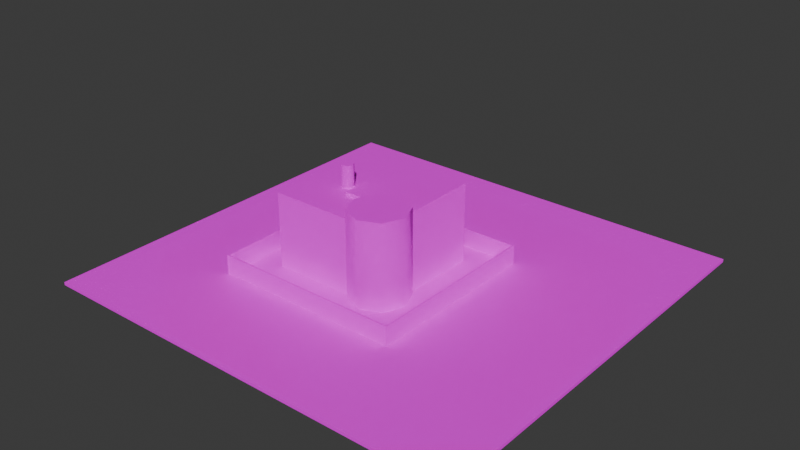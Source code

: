 # Source: researchlaboutside.blend  (saved by Blender 4.2.66; exported with 4.5.12 LTS)
import bpy
from mathutils import Matrix  # noqa: F401  (used for matrix-valued properties, if any)

bpy.ops.wm.read_factory_settings(use_empty=True)
scene = bpy.context.scene
scene.name = 'Scene'

# ---- collections
col_collection = bpy.data.collections.new('Collection'); scene.collection.children.link(col_collection)

# ---- images (referenced by path relative to the original .blend; pixels are not part of the script)
import os
ASSET_DIR = os.environ.get("B2B_ASSET_DIR", "")  # directory of the original .blend (textures are referenced by path, not embedded)
HERE = os.path.dirname(os.path.abspath(__file__))  # packed textures are extracted next to this script under _unpacked/

def load_image(name, relpath, width, height, colorspace="sRGB"):
    """Load a texture the original file referenced (path relative to the .blend, or extracted next to this script)."""
    p = next((c for c in (os.path.join(HERE, relpath), os.path.join(ASSET_DIR, relpath)) if relpath and os.path.exists(c)), "")
    if p:
        img = bpy.data.images.load(p, check_existing=True)
        img.name = name
    else:  # same state as the original file: an image datablock whose file is absent (Cycles renders it pink)
        img = bpy.data.images.new(name, width, height)
        img.source = "FILE"
        img.filepath = "//" + (relpath or name)
    img.colorspace_settings.name = colorspace
    return img
img_researchlaboutside_researchlaboutside1024_png = load_image('researchlaboutside_ResearchLabOutside1024.png', 'researchlaboutside_ResearchLabOutside1024.png', 1024, 1024, 'sRGB')

# ---- materials (node trees are filled in below, after node groups)
mat_material_0 = bpy.data.materials.new('Material_0')
mat_material_0.use_backface_culling = True

# ---- material node trees
mat_material_0.use_nodes = True; mat_material_0.node_tree.nodes.clear()
_N = mat_material_0.node_tree.nodes; _L = mat_material_0.node_tree.links
n0 = _N.new('ShaderNodeBsdfPrincipled'); n0.name = 'Principled BSDF'; n0.location = (10, 300)
n0.inputs[1].default_value = 1.0
n0.inputs[2].default_value = 1.0
n1 = _N.new('ShaderNodeOutputMaterial'); n1.name = 'Material Output'; n1.location = (300, 300)
n2 = _N.new('ShaderNodeTexImage'); n2.name = 'Image Texture'; n2.location = (-280, 275)
n2.image = img_researchlaboutside_researchlaboutside1024_png
n2.interpolation = 'Closest'
_L.new(n0.outputs[0], n1.inputs[0])
_L.new(n2.outputs[0], n0.inputs[0])
n1.is_active_output = True

# ---- world
world_world = bpy.data.worlds.new('World'); scene.world = world_world
world_world.use_nodes = True; world_world.node_tree.nodes.clear()
_N = world_world.node_tree.nodes; _L = world_world.node_tree.links
n0 = _N.new('ShaderNodeOutputWorld'); n0.name = 'World Output'; n0.location = (300, 300)
n1 = _N.new('ShaderNodeBackground'); n1.name = 'Background'; n1.location = (10, 300)
n1.inputs[0].default_value = (0.05088, 0.05088, 0.05088, 1.0)
_L.new(n1.outputs[0], n0.inputs[0])
n0.is_active_output = True
world_world.color = (0.05088, 0.05088, 0.05088)
world_world.sun_shadow_jitter_overblur = 0.0

# ---- meshes
me_mesh_0 = bpy.data.meshes.new('Mesh_0')
me_mesh_0.from_pydata([(-32.89, 37.02, 6.691), (28.61, 37.02, 6.691), (-32.89, 37.02, 0.5), (28.61, 37.02, 6.691), (28.61, 37.02, 0.5), (-32.89, 37.02, 0.5), (29.01, 37.52, 0.5), (29.01, 37.52, 6.691), (-32.89, 37.52, 6.691), (29.01, 37.52, 6.691), (28.61, 37.45, 6.691), (-32.89, 37.52, 6.691), (28.61, 37.45, 6.691), (28.61, 37.02, 6.691), (-32.89, 37.02, 6.691), (-32.89, 37.02, 6.691), (-32.89, 37.52, 6.691), (28.61, 37.45, 6.691), (29.01, 37.52, 6.691), (29.01, 37.45, 6.691), (28.61, 37.45, 6.691), (29.01, 37.52, 0.5), (-32.89, 37.52, 6.691), (-32.89, 37.52, 0.5), (29.01, 37.45, 0.5), (29.01, 37.45, 6.691), (29.01, 37.52, 0.5), (29.01, 37.45, 6.691), (29.01, 37.52, 6.691), (29.01, 37.52, 0.5), (-32.89, -22.26, 0.5), (-32.89, -22.26, 6.826), (-32.89, 37.02, 6.691), (-32.89, 26.19, 4.966), (-32.89, -22.26, 0.5), (-32.89, 37.02, 6.691), (-32.89, 37.55, 6.826), (-33.39, -22.26, 6.826), (-33.39, 37.55, 6.826), (-32.89, 37.02, 6.691), (-32.89, -22.26, 6.826), (-32.89, 37.55, 6.826), (-32.89, -22.87, 6.826), (-33.39, -22.87, 6.826), (-32.89, -22.76, 6.826), (-33.39, -22.76, 6.826), (-33.39, -22.87, 0.5), (-33.39, -22.76, 0.5), (-32.89, -22.26, 0.5), (-32.89, 26.19, 0.5426), (-32.89, 29.0, 0.5426), (-32.89, -22.87, 0.5), (-33.39, -22.87, 0.5), (-33.39, -22.87, 6.826), (-32.89, -22.76, 0.5), (-32.89, -22.87, 0.5), (-32.89, -22.87, 6.826), (-33.39, -22.87, 6.826), (-33.39, -22.76, 6.826), (-32.89, -22.76, 6.826), (-32.89, -22.87, 6.826), (-32.89, -22.76, 6.826), (-32.89, -22.76, 0.5), (-33.39, -22.87, 6.826), (-32.89, -22.87, 6.826), (-32.89, -22.87, 0.5), (-33.39, -22.76, 6.826), (-33.39, -22.87, 6.826), (-33.39, -22.87, 0.5), (-33.39, -22.26, 6.826), (-33.39, -22.26, 0.5), (-33.39, 37.55, 6.826), (-32.89, -22.26, 6.826), (-33.39, -22.26, 6.826), (-32.89, 37.55, 6.826), (-33.39, 26.19, 4.966), (-33.39, 37.55, 6.826), (-33.39, -22.26, 0.5), (-32.89, 37.55, 0.5), (-32.89, 37.55, 6.826), (-33.39, 37.55, 0.5), (-33.39, 29.0, 0.5426), (-33.39, -22.26, 0.5), (-33.39, 37.55, 0.5), (-32.89, -22.26, 0.5), (-32.89, 29.0, 0.5426), (-32.89, 37.02, 0.5), (-32.89, 37.55, 0.5), (-32.89, 37.52, 0.5), (-32.89, 37.52, 6.691), (-33.39, 37.55, 6.826), (-33.39, 29.0, 4.966), (-33.39, 37.55, 0.5), (-32.89, 37.02, 0.5), (-32.89, 29.0, 4.966), (-32.89, 37.02, 6.691), (-32.89, 37.55, 6.826), (-33.39, 37.55, 6.826), (-33.39, 37.55, 0.5), (-32.89, 37.52, 6.691), (-32.89, 37.55, 6.826), (-32.89, 37.55, 0.5), (-33.39, 26.19, 4.966), (-33.39, 29.0, 4.966), (-33.39, 37.55, 6.826), (-32.89, 37.02, 6.691), (-32.89, 29.0, 4.966), (-32.89, 26.19, 4.966), (-32.89, 37.52, 6.691), (-32.89, 37.02, 6.691), (-32.89, 37.55, 6.826), (-33.39, 26.19, 4.966), (-33.39, -22.26, 0.5), (-33.39, 26.19, 0.5426), (-32.89, 37.02, 0.5), (-32.89, 29.0, 0.5426), (-32.89, 29.0, 4.966), (-33.39, 37.55, 0.5), (-33.39, 29.0, 4.966), (-33.39, 29.0, 0.5426), (-32.89, 26.19, 0.5426), (-32.89, -22.26, 0.5), (-32.89, 26.19, 4.966), (-33.39, 26.19, 0.5426), (-33.39, -22.26, 0.5), (-33.39, 29.0, 0.5426), (29.11, 37.45, 0.5), (29.11, 37.45, 6.813), (29.01, 37.45, 0.5), (29.11, 37.45, 6.813), (29.01, 37.45, 6.691), (29.01, 37.45, 0.5), (29.01, 37.45, 6.691), (28.61, 37.45, 6.813), (28.61, 37.45, 6.691), (29.11, 37.45, 6.813), (28.61, 37.45, 6.813), (29.01, 37.45, 6.691), (29.11, 37.45, 0.5), (29.11, -22.77, 6.813), (29.11, 37.45, 6.813), (28.61, 37.45, 6.691), (28.61, -22.26, 6.813), (28.61, 37.02, 6.691), (28.61, 37.45, 6.813), (28.61, -22.26, 6.813), (28.61, 37.45, 6.691), (29.11, 37.45, 6.813), (28.61, -22.26, 6.813), (28.61, 37.45, 6.813), (28.61, 37.02, 6.691), (28.61, -22.26, 0.5), (28.61, 37.02, 0.5), (29.11, -22.77, 6.813), (28.84, -22.76, 6.813), (28.84, -22.26, 6.813), (28.84, -22.76, 6.813), (29.11, -22.77, 6.813), (28.61, -22.77, 6.813), (28.61, -22.76, 6.813), (28.84, -22.76, 6.813), (28.61, -22.77, 6.813), (28.61, -22.77, 6.813), (29.11, -22.77, 6.813), (29.11, -22.77, 0.5), (28.61, -22.76, 6.813), (28.61, -22.77, 6.813), (28.61, -22.77, 0.5), (29.11, -22.77, 6.813), (28.84, -22.26, 6.813), (29.11, 37.45, 6.813), (29.11, 37.45, 6.813), (28.84, -22.26, 6.813), (28.61, -22.26, 6.813), (28.61, -22.26, 6.813), (28.61, -22.26, 0.5), (28.61, 37.02, 6.691), (29.11, 37.45, 0.5), (29.11, -22.77, 0.5), (29.11, -22.77, 6.813), (28.61, -22.76, 6.813), (28.61, -22.77, 0.5), (28.61, -22.76, 0.5), (29.11, -22.77, 0.5), (28.61, -22.77, 0.5), (28.61, -22.77, 6.813), (28.61, -22.26, 0.5), (28.61, -22.26, 6.813), (-32.89, -22.26, 6.826), (-32.89, -22.26, 6.826), (28.84, -22.26, 6.857), (-33.39, -22.26, 6.826), (-33.43, -22.26, 6.857), (28.84, -22.76, 6.857), (-33.43, -22.76, 6.857), (28.84, -22.76, 6.857), (-32.89, -22.76, 6.826), (-33.43, -22.76, 6.857), (-33.39, -22.26, 6.826), (28.84, -22.26, 6.857), (-33.43, -22.26, 6.857), (-33.43, -22.76, 0.5), (-33.39, -22.76, 6.826), (-33.39, -22.76, 0.5), (-33.43, -22.76, 0.5), (-33.43, -22.26, 0.5), (-33.43, -22.26, 6.857), (-33.39, -22.26, 0.5), (-33.39, -22.26, 6.826), (-33.43, -22.26, 0.5), (-32.89, -22.76, 6.826), (28.84, -22.76, 6.857), (-32.89, -22.76, 0.5), (-33.43, -22.26, 6.857), (-33.43, -22.76, 6.857), (-33.43, -22.76, 0.5), (-32.89, -22.26, 6.826), (-32.89, -22.26, 0.5), (28.61, -22.26, 0.5), (28.84, -22.76, 6.857), (28.84, -22.26, 6.857), (28.84, -22.26, 6.813), (28.84, -22.76, 6.857), (28.84, -22.76, 6.813), (28.61, -22.76, 6.813), (28.84, -22.26, 6.813), (28.84, -22.76, 6.813), (28.84, -22.76, 6.857), (28.84, -22.26, 6.813), (28.84, -22.26, 6.857), (28.61, -22.26, 6.813), (-33.43, -22.76, 6.857), (-32.89, -22.76, 6.826), (-33.39, -22.76, 6.826), (28.84, -22.26, 6.857), (28.84, -22.76, 6.857), (-33.43, -22.26, 6.857), (28.61, -22.26, 6.813), (28.84, -22.26, 6.857), (-32.89, -22.26, 6.826), (28.84, -22.76, 6.857), (28.61, -22.76, 6.813), (-32.89, -22.76, 0.5), (28.61, -22.76, 0.5), (-32.89, -22.76, 0.5), (28.61, -22.76, 6.813), (-33.43, -22.76, 6.857), (-33.39, -22.76, 6.826), (-33.43, -22.76, 0.5), (-33.39, -22.26, 6.826), (-33.43, -22.26, 6.857), (-33.43, -22.26, 0.5), (-24.11, -9.364, 0.5), (3.234, -9.364, 0.5), (-32.89, -22.26, 0.5), (10.39, -13.16, 0.5), (28.61, -22.26, 0.5), (-32.89, -22.26, 0.5), (3.651, -10.37, 0.5), (10.39, -13.16, 0.5), (-32.89, -22.26, 0.5), (-32.89, -22.76, 0.5), (28.61, -22.77, 0.5), (-32.89, -22.87, 0.5), (3.234, -9.364, 0.5), (3.651, -10.37, 0.5), (-32.89, -22.26, 0.5), (3.651, 3.105, -0.5), (77.48, 81.16, -0.5), (-67.05, -57.66, -0.5), (3.651, 3.105, -0.5), (-67.05, -57.66, -0.5), (0.8597, -3.633, -0.5), (-67.05, 81.16, -0.5), (-67.05, 81.16, 0.5), (-67.05, -57.66, -0.5), (77.48, 81.16, 0.5), (77.48, -57.66, 0.5), (29.11, 37.45, 0.5), (29.11, -22.77, 0.5), (77.48, -57.66, 0.5), (28.61, -22.77, 0.5), (77.48, -57.66, 0.5), (77.48, 81.16, -0.5), (77.48, -57.66, -0.5), (77.48, -57.66, 0.5), (29.11, -22.77, 0.5), (29.11, 37.45, 0.5), (17.13, 3.105, -0.5), (77.48, -57.66, -0.5), (77.48, 81.16, -0.5), (77.48, -57.66, 0.5), (77.48, -57.66, -0.5), (-67.05, -57.66, -0.5), (17.13, -10.37, -0.5), (77.48, -57.66, -0.5), (19.92, -3.633, -0.5), (28.61, -22.77, 0.5), (77.48, -57.66, 0.5), (-67.05, -57.66, 0.5), (17.13, -10.37, -0.5), (-67.05, -57.66, -0.5), (77.48, -57.66, -0.5), (19.92, -3.633, -0.5), (77.48, -57.66, -0.5), (17.13, 3.105, -0.5), (28.61, -22.26, 0.5), (17.13, 3.105, 0.5), (28.61, 37.02, 0.5), (28.61, -22.26, 0.5), (10.39, -13.16, 0.5), (17.13, -10.37, 0.5), (28.61, -22.26, 0.5), (17.13, -10.37, 0.5), (19.92, -3.633, 0.5), (17.13, 3.105, 0.5), (28.61, -22.26, 0.5), (19.92, -3.633, 0.5), (-32.89, -22.76, 0.5), (28.61, -22.76, 0.5), (28.61, -22.77, 0.5), (28.61, -22.77, 0.5), (-67.05, -57.66, 0.5), (-32.89, -22.87, 0.5), (77.48, 81.16, -0.5), (77.48, -57.66, 0.5), (77.48, 81.16, 0.5), (77.48, 81.16, 0.5), (29.11, 37.45, 0.5), (29.01, 37.52, 0.5), (10.39, 5.896, -0.5), (17.13, 3.105, -0.5), (77.48, 81.16, -0.5), (29.01, 37.52, 0.5), (29.11, 37.45, 0.5), (29.01, 37.45, 0.5), (3.651, 3.105, -0.5), (10.39, 5.896, -0.5), (77.48, 81.16, -0.5), (17.13, 3.105, 0.5), (16.16, 3.505, 0.5), (16.16, 29.04, 0.5), (28.61, 37.02, 0.5), (17.13, 3.105, 0.5), (16.16, 29.04, 0.5), (28.61, 37.02, 0.5), (16.16, 29.04, 0.5), (-7.116, 29.04, 0.5), (77.48, 81.16, -0.5), (77.48, 81.16, 0.5), (-67.05, 81.16, 0.5), (-67.05, 81.16, 0.5), (77.48, 81.16, 0.5), (29.01, 37.52, 0.5), (-67.05, -57.66, 0.5), (77.48, -57.66, 0.5), (-67.05, -57.66, -0.5), (10.39, -13.16, -0.5), (-67.05, -57.66, -0.5), (17.13, -10.37, -0.5), (3.651, -10.37, -0.5), (-67.05, -57.66, -0.5), (10.39, -13.16, -0.5), (0.8597, -3.633, -0.5), (-67.05, -57.66, -0.5), (3.651, -10.37, -0.5), (-18.81, 20.24, 0.5), (-19.13, 18.29, 0.5), (-24.11, 17.67, 0.5), (-33.39, 37.55, 0.5), (-67.05, 81.16, 0.5), (-32.89, 37.55, 0.5), (-33.39, 37.55, 0.5), (-33.43, -22.26, 0.5), (-67.05, 81.16, 0.5), (-67.05, 81.16, -0.5), (77.48, 81.16, -0.5), (-67.05, 81.16, 0.5), (-32.89, 37.55, 0.5), (-67.05, 81.16, 0.5), (29.01, 37.52, 0.5), (-67.05, -57.66, -0.5), (77.48, 81.16, -0.5), (-67.05, 81.16, -0.5), (-24.11, 17.67, 0.5), (-32.89, 37.02, 0.5), (-18.81, 20.24, 0.5), (-18.81, 20.24, 0.5), (-32.89, 37.02, 0.5), (-17.1, 19.96, 0.5), (-17.1, 19.96, 0.5), (-32.89, 37.02, 0.5), (-7.116, 29.04, 0.5), (-33.43, -22.76, 0.5), (-67.05, -57.66, 0.5), (-33.43, -22.26, 0.5), (-19.13, 18.29, 0.5), (-17.42, 18.01, 0.5), (-24.11, 17.67, 0.5), (-17.42, 18.01, 0.5), (-7.116, 17.67, 0.5), (-24.11, 17.67, 0.5), (-17.1, 19.96, 0.5), (-7.116, 17.67, 0.5), (-17.42, 18.01, 0.5), (-33.39, -22.76, 0.5), (-33.39, -22.87, 0.5), (-33.43, -22.76, 0.5), (-33.39, -22.26, 0.5), (-33.43, -22.26, 0.5), (-33.39, 37.55, 0.5), (-67.05, -57.66, 0.5), (-67.05, -57.66, -0.5), (-67.05, 81.16, 0.5), (-33.43, -22.26, 0.5), (-67.05, -57.66, 0.5), (-67.05, 81.16, 0.5), (-32.89, -22.26, 0.5), (-24.11, 17.67, 0.5), (-24.11, -9.364, 0.5), (-33.39, -22.87, 0.5), (-67.05, -57.66, 0.5), (-33.43, -22.76, 0.5), (-32.89, -22.87, 0.5), (-67.05, -57.66, 0.5), (-33.39, -22.87, 0.5), (-24.11, 17.67, 0.5), (-32.89, -22.26, 0.5), (-32.89, 37.02, 0.5), (-7.116, 29.04, 0.5), (-7.116, 17.67, 0.5), (-17.1, 19.96, 0.5), (-7.116, 29.04, 0.5), (-32.89, 37.02, 0.5), (28.61, 37.02, 0.5), (29.01, 37.52, 0.5), (-32.89, 37.52, 0.5), (-32.89, 37.55, 0.5), (16.16, 29.04, 26.72), (16.16, 3.505, 26.72), (-7.116, 29.04, 26.72), (-7.116, 17.67, 0.5), (-7.116, 29.04, 0.5), (-7.116, 17.67, 25.51), (3.651, 3.105, 26.72), (-7.116, 29.04, 26.72), (10.39, 5.896, 26.72), (-7.116, 29.04, 26.72), (-7.116, 2.008, 26.72), (-7.116, 17.67, 25.51), (-7.116, 2.008, 26.72), (-7.116, 2.008, 25.51), (-7.116, 17.67, 25.51), (-7.116, 29.04, 0.5), (16.16, 29.04, 26.72), (-7.116, 29.04, 26.72), (-7.116, 29.04, 0.5), (-7.116, 29.04, 26.72), (-7.116, 17.67, 25.51), (16.16, 29.04, 0.5), (16.16, 29.04, 26.72), (-7.116, 29.04, 0.5), (16.16, 3.505, 0.5), (16.16, 3.505, 26.72), (16.16, 29.04, 0.5), (-7.116, 2.008, 26.72), (3.196, 2.008, 26.72), (-7.116, 2.008, 25.51), (3.196, 2.008, 26.72), (3.196, 2.008, 25.51), (-7.116, 2.008, 25.51), (-7.116, 29.04, 26.72), (3.196, 2.008, 26.72), (-7.116, 2.008, 26.72), (3.651, 3.105, 26.72), (3.196, 2.008, 26.72), (-7.116, 29.04, 26.72), (16.16, 3.505, 26.72), (10.39, 5.896, 26.72), (-7.116, 29.04, 26.72), (16.16, 3.505, 26.72), (16.16, 29.04, 26.72), (16.16, 29.04, 0.5), (0.8597, -3.633, 25.51), (3.234, -9.364, 25.51), (-24.11, -9.364, 25.51), (-24.11, -9.364, 25.51), (3.234, -9.364, 25.51), (3.234, -9.364, 0.5), (-7.116, 17.67, 25.51), (-11.0, 9.0, 25.51), (-12.41, 8.414, 25.51), (-24.11, 17.67, 25.51), (-24.11, -9.364, 25.51), (-24.11, -9.364, 0.5), (-7.116, 17.67, 25.51), (-12.41, 8.414, 25.51), (-24.11, 17.67, 25.51), (-7.116, 17.67, 25.51), (-24.11, 17.67, 25.51), (-24.11, 17.67, 0.5), (-24.11, 17.67, 25.51), (-13.0, 7.0, 25.51), (-24.11, -9.364, 25.51), (-12.41, 8.414, 25.51), (-13.0, 7.0, 25.51), (-24.11, 17.67, 25.51), (-24.11, -9.364, 0.5), (-24.11, -9.364, 25.51), (3.234, -9.364, 0.5), (-13.0, 7.0, 25.51), (-12.41, 5.586, 25.51), (-24.11, -9.364, 25.51), (-12.41, 5.586, 25.51), (-11.0, 5.0, 25.51), (-24.11, -9.364, 25.51), (-11.0, 5.0, 25.51), (-7.116, 2.008, 25.51), (-24.11, -9.364, 25.51), (-7.116, 17.67, 0.5), (-7.116, 17.67, 25.51), (-24.11, 17.67, 0.5), (-7.116, 17.67, 25.51), (-9.586, 8.414, 25.51), (-11.0, 9.0, 25.51), (-9.586, 8.414, 25.51), (-7.116, 17.67, 25.51), (-9.0, 7.0, 25.51), (-11.0, 5.0, 25.51), (-9.586, 5.586, 25.51), (-7.116, 2.008, 25.51), (-24.11, -9.364, 0.5), (-24.11, 17.67, 0.5), (-24.11, 17.67, 25.51), (-9.586, 5.586, 25.51), (-9.0, 7.0, 25.51), (-7.116, 2.008, 25.51), (-9.0, 7.0, 25.51), (-7.116, 17.67, 25.51), (-7.116, 2.008, 25.51), (-7.116, 2.008, 25.51), (3.196, 2.008, 25.51), (-24.11, -9.364, 25.51), (3.196, 2.008, 25.51), (0.8597, -3.633, 25.51), (-24.11, -9.364, 25.51), (17.13, -10.37, 29.0), (19.92, -3.633, 29.0), (19.92, -3.633, 0.5), (17.13, -10.37, -0.5), (17.13, -10.37, -1.0), (10.39, -13.16, -0.5), (17.13, -10.37, -0.5), (19.92, -3.633, -0.5), (19.92, -3.633, -1.0), (17.13, 3.105, 0.5), (17.13, 3.105, 29.0), (16.16, 3.505, 0.5), (19.92, -3.633, 0.5), (19.92, -3.633, 29.0), (17.13, 3.105, 0.5), (3.651, -10.37, 29.0), (10.39, -13.16, 0.5), (3.651, -10.37, 0.5), (10.39, -13.16, 0.5), (10.39, -13.16, 29.0), (17.13, -10.37, 0.5), (17.13, -10.37, 0.5), (17.13, -10.37, 29.0), (19.92, -3.633, 0.5), (17.13, 3.105, 29.0), (16.16, 3.505, 26.72), (16.16, 3.505, 0.5), (19.92, -3.633, 29.0), (17.13, 3.105, 29.0), (17.13, 3.105, 0.5), (3.651, -10.37, 29.0), (10.39, -13.16, 29.0), (10.39, -13.16, 0.5), (10.39, -13.16, 29.0), (17.13, -10.37, 29.0), (17.13, -10.37, 0.5), (17.13, -10.37, -1.0), (17.13, -10.37, -0.5), (19.92, -3.633, -1.0), (10.39, 5.896, 26.72), (10.39, 5.896, 29.0), (3.651, 3.105, 26.72), (10.39, 5.896, 29.0), (3.651, 3.105, 29.0), (3.651, 3.105, 26.72), (16.16, 3.505, 26.72), (10.39, 5.896, 29.0), (10.39, 5.896, 26.72), (17.13, 3.105, 29.0), (10.39, 5.896, 29.0), (16.16, 3.505, 26.72), (10.39, 5.896, 29.0), (10.39, -3.633, 29.0), (3.651, 3.105, 29.0), (17.13, 3.105, 29.0), (10.39, -3.633, 29.0), (10.39, 5.896, 29.0), (19.92, -3.633, 29.0), (10.39, -3.633, 29.0), (17.13, 3.105, 29.0), (10.39, -3.633, 29.0), (10.39, -13.16, 29.0), (3.651, -10.37, 29.0), (10.39, -3.633, 29.0), (17.13, -10.37, 29.0), (10.39, -13.16, 29.0), (17.13, -10.37, 29.0), (10.39, -3.633, 29.0), (19.92, -3.633, 29.0), (19.92, -3.633, -1.0), (10.39, 5.896, -1.0), (3.651, 3.105, -1.0), (0.8597, -3.633, 29.0), (3.651, 3.105, 29.0), (10.39, -3.633, 29.0), (3.651, 3.105, 29.0), (0.8597, -3.633, 29.0), (3.196, 2.008, 26.72), (0.8597, -3.633, 29.0), (3.234, -9.364, 25.51), (0.8597, -3.633, 25.51), (10.39, -3.633, 29.0), (3.651, -10.37, 29.0), (0.8597, -3.633, 29.0), (3.651, 3.105, -1.0), (10.39, 5.896, -0.5), (3.651, 3.105, -0.5), (3.651, 3.105, -1.0), (10.39, 5.896, -1.0), (10.39, 5.896, -0.5), (10.39, 5.896, -1.0), (17.13, 3.105, -0.5), (10.39, 5.896, -0.5), (0.8597, -3.633, 29.0), (0.8597, -3.633, 25.51), (3.196, 2.008, 25.51), (3.651, 3.105, 26.72), (3.651, 3.105, 29.0), (3.196, 2.008, 26.72), (0.8597, -3.633, -1.0), (19.92, -3.633, -1.0), (3.651, 3.105, -1.0), (3.196, 2.008, 26.72), (0.8597, -3.633, 29.0), (3.196, 2.008, 25.51), (0.8597, -3.633, 29.0), (3.651, -10.37, 29.0), (3.234, -9.364, 25.51), (10.39, 5.896, -1.0), (17.13, 3.105, -1.0), (17.13, 3.105, -0.5), (19.92, -3.633, -1.0), (17.13, 3.105, -1.0), (10.39, 5.896, -1.0), (17.13, 3.105, -1.0), (19.92, -3.633, -0.5), (17.13, 3.105, -0.5), (19.92, -3.633, -1.0), (19.92, -3.633, -0.5), (17.13, 3.105, -1.0), (3.651, -10.37, -1.0), (19.92, -3.633, -1.0), (0.8597, -3.633, -1.0), (3.651, -10.37, -0.5), (10.39, -13.16, -1.0), (3.651, -10.37, -1.0), (10.39, -13.16, -0.5), (10.39, -13.16, -1.0), (3.651, -10.37, -0.5), (10.39, -13.16, -1.0), (19.92, -3.633, -1.0), (3.651, -10.37, -1.0), (10.39, -13.16, -0.5), (17.13, -10.37, -1.0), (10.39, -13.16, -1.0), (10.39, -13.16, -1.0), (17.13, -10.37, -1.0), (19.92, -3.633, -1.0), (3.234, -9.364, 0.5), (3.234, -9.364, 25.51), (3.651, -10.37, 0.5), (3.651, 3.105, -1.0), (3.651, 3.105, -0.5), (0.8597, -3.633, -1.0), (0.8597, -3.633, -0.5), (0.8597, -3.633, -1.0), (3.651, 3.105, -0.5), (0.8597, -3.633, -0.5), (3.651, -10.37, -1.0), (0.8597, -3.633, -1.0), (3.651, -10.37, -1.0), (0.8597, -3.633, -0.5), (3.651, -10.37, -0.5), (3.234, -9.364, 25.51), (3.651, -10.37, 29.0), (3.651, -10.37, 0.5), (-13.0, 7.0, 25.51), (-13.0, 7.0, 33.0), (-12.41, 5.586, 25.51), (-11.0, 9.0, 33.0), (-12.41, 8.414, 33.0), (-12.41, 8.414, 25.51), (-12.41, 8.414, 33.0), (-13.0, 7.0, 33.0), (-13.0, 7.0, 25.51), (-9.586, 8.414, 33.0), (-11.0, 9.0, 33.0), (-11.0, 9.0, 25.51), (-9.0, 7.0, 33.0), (-9.586, 8.414, 33.0), (-9.586, 8.414, 25.51), (-13.0, 7.0, 33.0), (-12.41, 5.586, 33.0), (-12.41, 5.586, 25.51), (-12.41, 5.586, 33.0), (-11.0, 5.0, 33.0), (-11.0, 5.0, 25.51), (-11.0, 5.0, 33.0), (-9.586, 5.586, 33.0), (-9.586, 5.586, 25.51), (-9.586, 5.586, 33.0), (-9.0, 7.0, 33.0), (-9.0, 7.0, 25.51), (-12.41, 8.414, 33.0), (-11.0, 7.0, 33.0), (-13.0, 7.0, 33.0), (-11.0, 5.0, 25.51), (-11.0, 5.0, 33.0), (-9.586, 5.586, 25.51), (-9.586, 5.586, 25.51), (-9.586, 5.586, 33.0), (-9.0, 7.0, 25.51), (-11.0, 5.0, 25.51), (-12.41, 5.586, 25.51), (-12.41, 5.586, 33.0), (-9.0, 7.0, 25.51), (-9.0, 7.0, 33.0), (-9.586, 8.414, 25.51), (-9.586, 8.414, 25.51), (-9.586, 8.414, 33.0), (-11.0, 9.0, 25.51), (-11.0, 9.0, 25.51), (-11.0, 9.0, 33.0), (-12.41, 8.414, 25.51), (-12.41, 8.414, 25.51), (-12.41, 8.414, 33.0), (-13.0, 7.0, 25.51), (-11.0, 9.0, 33.0), (-11.0, 7.0, 33.0), (-12.41, 8.414, 33.0), (-9.586, 8.414, 33.0), (-11.0, 7.0, 33.0), (-11.0, 9.0, 33.0), (-9.0, 7.0, 33.0), (-11.0, 7.0, 33.0), (-9.586, 8.414, 33.0), (-11.0, 7.0, 33.0), (-12.41, 5.586, 33.0), (-13.0, 7.0, 33.0), (-11.0, 7.0, 33.0), (-11.0, 5.0, 33.0), (-12.41, 5.586, 33.0), (-9.0, 7.0, 33.0), (-9.586, 5.586, 33.0), (-11.0, 7.0, 33.0), (-9.586, 5.586, 33.0), (-11.0, 5.0, 33.0), (-11.0, 7.0, 33.0), (-19.26, 20.95, 3.159), (-19.26, 17.88, 3.159), (-23.48, 20.95, 3.159), (-23.48, 20.95, 3.159), (-19.26, 17.88, 3.159), (-23.48, 17.88, 3.159), (-19.26, 17.88, 3.159), (-19.26, 20.95, 3.159), (-19.26, 20.95, 0.6236), (-23.48, 20.95, 0.6236), (-23.48, 17.88, 0.6236), (-19.26, 20.95, 0.6236), (-19.26, 20.95, 0.6236), (-23.48, 20.95, 3.159), (-23.48, 20.95, 0.6236), (-23.48, 20.95, 3.159), (-23.48, 17.88, 0.6236), (-23.48, 20.95, 0.6236), (-23.48, 17.88, 3.159), (-19.26, 17.88, 3.159), (-23.48, 17.88, 0.6236), (-23.48, 20.95, 3.159), (-23.48, 17.88, 3.159), (-23.48, 17.88, 0.6236), (-23.48, 17.88, 0.6236), (-19.26, 17.88, 0.6236), (-19.26, 20.95, 0.6236), (-19.26, 17.88, 0.6236), (-19.26, 17.88, 3.159), (-19.26, 20.95, 0.6236), (-19.26, 17.88, 3.159), (-19.26, 17.88, 0.6236), (-23.48, 17.88, 0.6236), (-19.26, 20.95, 0.6236), (-19.26, 20.95, 3.159), (-23.48, 20.95, 3.159), (-17.42, 18.01, 1.926), (-17.1, 19.96, 1.926), (-17.1, 19.96, 0.5), (-17.42, 18.01, 1.926), (-19.13, 18.29, 1.926), (-18.81, 20.24, 1.926), (-19.13, 18.29, 0.5), (-18.81, 20.24, 0.5), (-18.81, 20.24, 1.926), (-17.1, 19.96, 0.5), (-17.1, 19.96, 1.926), (-18.81, 20.24, 0.5), (-19.13, 18.29, 0.5), (-19.13, 18.29, 1.926), (-17.42, 18.01, 0.5), (-17.42, 18.01, 0.5), (-17.42, 18.01, 1.926), (-17.1, 19.96, 0.5), (-18.81, 20.24, 1.926), (-19.13, 18.29, 1.926), (-19.13, 18.29, 0.5), (-17.1, 19.96, 1.926), (-18.81, 20.24, 1.926), (-18.81, 20.24, 0.5), (-17.1, 19.96, 1.926), (-17.42, 18.01, 1.926), (-18.81, 20.24, 1.926), (-19.13, 18.29, 1.926), (-17.42, 18.01, 1.926), (-17.42, 18.01, 0.5), (-22.5, 6.892, 5.706), (-22.5, 13.29, 8.244), (-22.5, 13.29, 7.305), (-10.67, 1.309, 0.5), (-10.67, -1.986, 11.5), (-10.67, -1.986, 0.5), (-10.67, 1.309, 2.765), (-10.67, -1.986, 11.5), (-10.67, 1.309, 0.5), (-13.32, 1.309, 0.5), (-10.67, 1.309, 0.5), (-10.67, -1.986, 0.5), (-10.67, -1.986, 0.5), (-13.93, -1.986, 0.5), (-13.93, 0.7049, 0.5), (-13.93, 0.7049, 0.5), (-13.32, 1.309, 0.5), (-10.67, -1.986, 0.5), (-13.32, 4.606, 0.5), (-10.67, 16.5, 0.5), (-10.67, 4.606, 0.5), (-13.93, -1.986, 5.079), (-10.67, -1.986, 11.5), (-18.51, -1.986, 5.079), (-18.51, -1.986, 5.079), (-22.5, -1.986, 11.5), (-18.51, -1.986, 0.5), (-10.67, 16.5, 0.5), (-18.51, 0.7049, 0.5), (-22.5, -1.986, 0.5), (-10.67, 16.5, 0.5), (-22.5, -1.986, 0.5), (-22.5, 16.5, 0.5), (-22.5, 1.407, 5.184), (-22.5, 6.892, 5.184), (-22.5, 16.5, 0.5), (-22.5, 6.892, 5.184), (-22.5, 6.892, 5.706), (-22.5, 13.29, 7.305), (-10.67, -1.986, 11.5), (-10.67, 1.309, 2.765), (-10.67, 4.606, 2.765), (-22.5, -1.986, 0.5), (-22.5, -1.986, 11.5), (-22.5, 1.407, 5.184), (-10.67, -1.986, 0.5), (-10.67, -1.986, 11.5), (-13.93, -1.986, 5.079), (-22.5, 16.5, 11.5), (-10.67, 16.5, 11.5), (-14.66, 16.5, 8.244), (-22.5, -1.986, 11.5), (-22.5, 1.407, 5.706), (-22.5, 1.407, 5.184), (-18.51, -1.986, 0.5), (-22.5, -1.986, 11.5), (-22.5, -1.986, 0.5), (-10.67, 16.5, 11.5), (-10.67, -1.986, 11.5), (-10.67, 16.5, 0.5), (-14.66, 16.5, 8.244), (-10.67, 16.5, 11.5), (-14.66, 16.5, 7.305), (-10.67, -1.986, 11.5), (-10.67, 16.5, 11.5), (-22.5, 16.5, 11.5), (-22.5, -1.986, 11.5), (-10.67, -1.986, 11.5), (-22.5, 16.5, 11.5), (-10.67, -1.986, 11.5), (-22.5, -1.986, 11.5), (-18.51, -1.986, 5.079), (-22.5, 6.892, 5.706), (-22.5, -1.986, 11.5), (-22.5, 16.5, 11.5), (-22.5, 1.407, 5.706), (-22.5, -1.986, 11.5), (-22.5, 6.892, 5.706), (-13.32, 4.606, 0.5), (-13.93, 0.7049, 0.5), (-18.51, 0.7049, 0.5), (-14.66, 16.5, 7.305), (-10.67, 16.5, 11.5), (-10.67, 16.5, 0.5), (-22.5, 13.29, 8.244), (-22.5, 6.892, 5.706), (-22.5, 16.5, 11.5), (-22.5, 16.5, 11.5), (-22.5, 16.5, 8.244), (-22.5, 13.29, 8.244), (-22.5, 16.5, 7.305), (-14.66, 16.5, 7.305), (-10.67, 16.5, 0.5), (-22.5, 13.29, 7.305), (-22.5, 16.5, 7.305), (-22.5, 16.5, 0.5), (-22.5, 13.29, 7.305), (-22.5, 16.5, 0.5), (-22.5, 6.892, 5.184), (-13.32, 4.606, 0.5), (-13.32, 1.309, 0.5), (-13.93, 0.7049, 0.5), (-18.51, 0.7049, 0.5), (-18.51, -1.986, 0.5), (-22.5, -1.986, 0.5), (-22.5, 16.5, 0.5), (-22.5, 16.5, 7.305), (-10.67, 16.5, 0.5), (-10.67, -1.986, 0.5), (-13.93, -1.986, 5.079), (-13.93, -1.986, 0.5), (-22.5, 16.5, 11.5), (-14.66, 16.5, 8.244), (-22.5, 16.5, 8.244), (-22.5, 16.5, 0.5), (-22.5, -1.986, 0.5), (-22.5, 1.407, 5.184), (-10.67, 16.5, 0.5), (-10.67, -1.986, 11.5), (-10.67, 4.606, 2.765), (-10.67, 16.5, 0.5), (-13.32, 4.606, 0.5), (-18.51, 0.7049, 0.5), (-10.67, 16.5, 0.5), (-10.67, 4.606, 2.765), (-10.67, 4.606, 0.5), (-10.67, 4.606, 0.5), (-10.67, 4.606, 2.765), (-13.32, 4.606, 0.5), (-13.32, 4.606, 0.5), (-13.32, 4.606, 2.765), (-13.32, 1.309, 2.765), (-13.32, 1.309, 0.5), (-10.67, 1.309, 2.765), (-10.67, 1.309, 0.5), (-10.67, 4.606, 2.765), (-10.67, 1.309, 2.765), (-13.32, 4.606, 2.765), (-10.67, 4.606, 2.765), (-13.32, 4.606, 2.765), (-13.32, 4.606, 0.5), (-13.32, 1.309, 2.765), (-13.32, 1.309, 0.5), (-13.32, 4.606, 0.5), (-13.32, 1.309, 2.765), (-10.67, 1.309, 2.765), (-13.32, 1.309, 0.5), (-10.67, 1.309, 2.765), (-13.32, 1.309, 2.765), (-13.32, 4.606, 2.765), (-18.51, 0.7049, 5.079), (-18.51, -1.986, 5.079), (-18.51, 0.7049, 0.5), (-18.51, 0.7049, 0.5), (-18.51, -1.986, 5.079), (-18.51, -1.986, 0.5), (-13.93, 0.7049, 0.5), (-18.51, 0.7049, 5.079), (-18.51, 0.7049, 0.5), (-13.93, 0.7049, 0.5), (-13.93, -1.986, 0.5), (-13.93, 0.7049, 5.079), (-13.93, 0.7049, 5.079), (-18.51, 0.7049, 5.079), (-13.93, 0.7049, 0.5), (-13.93, -1.986, 0.5), (-13.93, -1.986, 5.079), (-13.93, 0.7049, 5.079), (-13.93, 0.7049, 5.079), (-18.51, -1.986, 5.079), (-18.51, 0.7049, 5.079), (-13.93, -1.986, 5.079), (-18.51, -1.986, 5.079), (-13.93, 0.7049, 5.079), (-19.49, 1.407, 5.184), (-19.49, 1.407, 5.706), (-19.49, 6.892, 5.184), (-19.49, 6.892, 5.706), (-21.18, 6.099, 5.706), (-21.18, 6.254, 5.706), (-22.5, 6.892, 5.184), (-19.49, 6.892, 5.184), (-19.49, 6.892, 5.706), (-21.18, 6.099, 5.706), (-19.49, 1.407, 5.706), (-22.39, 6.099, 5.706), (-22.39, 6.099, 5.706), (-22.5, 1.407, 5.706), (-22.39, 6.254, 5.706), (-22.39, 6.254, 5.706), (-22.5, 1.407, 5.706), (-22.5, 6.892, 5.706), (-22.39, 6.254, 5.706), (-22.5, 6.892, 5.706), (-21.18, 6.254, 5.706), (-19.49, 6.892, 5.706), (-19.49, 1.407, 5.706), (-21.18, 6.099, 5.706), (-19.49, 1.407, 5.706), (-19.49, 6.892, 5.706), (-19.49, 6.892, 5.184), (-22.5, 1.407, 5.184), (-19.49, 6.892, 5.184), (-22.5, 6.892, 5.184), (-22.5, 1.407, 5.184), (-19.49, 1.407, 5.184), (-19.49, 6.892, 5.184), (-19.49, 1.407, 5.706), (-22.5, 1.407, 5.706), (-22.39, 6.099, 5.706), (-19.49, 6.892, 5.706), (-21.18, 6.254, 5.706), (-22.5, 6.892, 5.706), (-19.49, 6.892, 5.706), (-22.5, 6.892, 5.706), (-22.5, 6.892, 5.184), (-19.49, 1.407, 5.706), (-19.49, 1.407, 5.184), (-22.5, 1.407, 5.706), (-22.5, 1.407, 5.706), (-19.49, 1.407, 5.184), (-22.5, 1.407, 5.184), (-22.5, 13.29, 8.244), (-14.66, 13.29, 8.244), (-14.66, 13.29, 7.305), (-22.5, 13.29, 7.305), (-14.66, 16.5, 7.305), (-22.5, 16.5, 7.305), (-22.5, 13.29, 7.305), (-14.66, 13.29, 7.305), (-14.66, 16.5, 7.305), (-22.5, 13.29, 7.305), (-22.5, 13.29, 8.244), (-14.66, 13.29, 7.305), (-22.5, 16.5, 8.244), (-14.66, 16.5, 8.244), (-22.5, 13.29, 8.244), (-14.66, 13.29, 8.244), (-14.66, 16.5, 8.244), (-14.66, 16.5, 7.305), (-14.66, 13.29, 7.305), (-14.66, 13.29, 8.244), (-14.66, 16.5, 7.305), (-14.66, 16.5, 8.244), (-14.66, 13.29, 8.244), (-22.5, 13.29, 8.244), (-22.39, 6.038, 5.873), (-21.18, 6.038, 5.873), (-22.39, 6.099, 5.706), (-21.18, 6.038, 5.873), (-21.18, 6.099, 5.706), (-22.39, 6.099, 5.706), (-21.18, 6.254, 5.706), (-21.18, 13.46, 8.327), (-22.39, 13.46, 8.327), (-21.18, 6.038, 5.873), (-21.18, 13.46, 8.327), (-21.18, 6.254, 5.706), (-21.18, 6.038, 5.873), (-21.18, 6.254, 5.706), (-21.18, 6.099, 5.706), (-21.18, 6.038, 5.873), (-21.18, 13.38, 8.544), (-21.18, 13.46, 8.327), (-22.39, 6.099, 5.706), (-22.39, 6.254, 5.706), (-22.39, 6.038, 5.873), (-22.39, 13.46, 8.327), (-21.18, 13.46, 8.327), (-22.39, 13.38, 8.544), (-21.18, 13.38, 8.544), (-21.18, 6.038, 5.873), (-22.39, 13.38, 8.544), (-21.18, 6.254, 5.706), (-22.39, 13.46, 8.327), (-22.39, 6.254, 5.706), (-22.39, 13.38, 8.544), (-22.39, 6.038, 5.873), (-22.39, 6.254, 5.706), (-21.18, 13.46, 8.327), (-21.18, 13.38, 8.544), (-22.39, 13.38, 8.544), (-22.39, 13.38, 8.544), (-21.18, 6.038, 5.873), (-22.39, 6.038, 5.873), (-22.39, 13.38, 8.544), (-22.39, 6.254, 5.706), (-22.39, 13.46, 8.327), (-32.89, 29.0, 4.966), (-33.39, 29.0, 4.966), (-33.39, 26.19, 4.966), (-33.39, 26.19, 4.966), (-32.89, 26.19, 4.966), (-32.89, 29.0, 4.966), (-32.89, 29.0, 4.966), (-32.89, 29.0, 0.5426), (-33.39, 29.0, 4.966), (-33.39, 26.19, 4.966), (-33.39, 26.19, 0.5426), (-32.89, 26.19, 4.966), (-32.89, 26.19, 0.5426), (-32.89, 26.19, 4.966), (-33.39, 26.19, 0.5426), (-32.89, 26.19, 0.5426), (-33.39, 26.19, 0.5426), (-33.39, 29.0, 0.5426), (-33.39, 29.0, 0.5426), (-32.89, 29.0, 0.5426), (-32.89, 26.19, 0.5426), (-33.39, 29.0, 0.5426), (-33.39, 29.0, 4.966), (-32.89, 29.0, 0.5426)], [], [(0, 2, 1), (3, 5, 4), (6, 8, 7), (9, 11, 10), (12, 14, 13), (15, 17, 16), (18, 20, 19), (21, 23, 22), (24, 26, 25), (27, 29, 28), (30, 32, 31), (33, 35, 34), (36, 38, 37), (39, 41, 40), (42, 44, 43), (45, 47, 46), (48, 50, 49), (51, 53, 52), (54, 56, 55), (57, 59, 58), (60, 62, 61), (63, 65, 64), (66, 68, 67), (69, 71, 70), (72, 74, 73), (75, 77, 76), (78, 80, 79), (81, 83, 82), (84, 86, 85), (87, 89, 88), (90, 92, 91), (93, 95, 94), (96, 98, 97), (99, 101, 100), (102, 104, 103), (105, 107, 106), (108, 110, 109), (111, 113, 112), (114, 116, 115), (117, 119, 118), (120, 122, 121), (123, 125, 124), (126, 128, 127), (129, 131, 130), (132, 134, 133), (135, 137, 136), (138, 140, 139), (141, 143, 142), (144, 146, 145), (147, 149, 148), (150, 152, 151), (153, 155, 154), (156, 158, 157), (159, 161, 160), (162, 164, 163), (165, 167, 166), (168, 170, 169), (171, 173, 172), (174, 176, 175), (177, 179, 178), (180, 182, 181), (183, 185, 184), (186, 188, 187), (189, 191, 190), (192, 194, 193), (195, 197, 196), (198, 200, 199), (201, 203, 202), (204, 206, 205), (207, 209, 208), (210, 212, 211), (213, 215, 214), (216, 218, 217), (219, 221, 220), (222, 224, 223), (225, 227, 226), (228, 230, 229), (231, 233, 232), (234, 236, 235), (237, 239, 238), (240, 242, 241), (243, 245, 244), (246, 248, 247), (249, 251, 250), (252, 254, 253), (255, 257, 256), (258, 260, 259), (261, 263, 262), (264, 266, 265), (267, 269, 268), (270, 272, 271), (273, 275, 274), (276, 278, 277), (279, 281, 280), (282, 284, 283), (285, 287, 286), (288, 290, 289), (291, 293, 292), (294, 296, 295), (297, 299, 298), (300, 302, 301), (303, 305, 304), (306, 308, 307), (309, 311, 310), (312, 314, 313), (315, 317, 316), (318, 320, 319), (321, 323, 322), (324, 326, 325), (327, 329, 328), (330, 332, 331), (333, 335, 334), (336, 338, 337), (339, 341, 340), (342, 344, 343), (345, 347, 346), (348, 350, 349), (351, 353, 352), (354, 356, 355), (357, 359, 358), (360, 362, 361), (363, 365, 364), (366, 368, 367), (369, 371, 370), (372, 374, 373), (375, 377, 376), (378, 380, 379), (381, 383, 382), (384, 386, 385), (387, 389, 388), (390, 392, 391), (393, 395, 394), (396, 398, 397), (399, 401, 400), (402, 404, 403), (405, 407, 406), (408, 410, 409), (411, 413, 412), (414, 416, 415), (417, 419, 418), (420, 422, 421), (423, 425, 424), (426, 428, 427), (429, 431, 430), (432, 434, 433), (435, 437, 436), (438, 440, 439), (441, 443, 442), (444, 446, 445), (447, 449, 448), (450, 452, 451), (453, 455, 454), (456, 458, 457), (459, 461, 460), (462, 464, 463), (465, 467, 466), (468, 470, 469), (471, 473, 472), (474, 476, 475), (477, 479, 478), (480, 482, 481), (483, 485, 484), (486, 488, 487), (489, 491, 490), (492, 494, 493), (495, 497, 496), (498, 500, 499), (501, 503, 502), (504, 506, 505), (507, 509, 508), (510, 512, 511), (513, 515, 514), (516, 518, 517), (519, 521, 520), (522, 524, 523), (525, 527, 526), (528, 530, 529), (531, 533, 532), (534, 536, 535), (537, 539, 538), (540, 542, 541), (543, 545, 544), (546, 548, 547), (549, 551, 550), (552, 554, 553), (555, 557, 556), (558, 560, 559), (561, 563, 562), (564, 566, 565), (567, 569, 568), (570, 572, 571), (573, 575, 574), (576, 578, 577), (579, 581, 580), (582, 584, 583), (585, 587, 586), (588, 590, 589), (591, 593, 592), (594, 596, 595), (597, 599, 598), (600, 602, 601), (603, 605, 604), (606, 608, 607), (609, 611, 610), (612, 614, 613), (615, 617, 616), (618, 620, 619), (621, 623, 622), (624, 626, 625), (627, 629, 628), (630, 632, 631), (633, 635, 634), (636, 638, 637), (639, 641, 640), (642, 644, 643), (645, 647, 646), (648, 650, 649), (651, 653, 652), (654, 656, 655), (657, 659, 658), (660, 662, 661), (663, 665, 664), (666, 668, 667), (669, 671, 670), (672, 674, 673), (675, 677, 676), (678, 680, 679), (681, 683, 682), (684, 686, 685), (687, 689, 688), (690, 692, 691), (693, 695, 694), (696, 698, 697), (699, 701, 700), (702, 704, 703), (705, 707, 706), (708, 710, 709), (711, 713, 712), (714, 716, 715), (717, 719, 718), (720, 722, 721), (723, 725, 724), (726, 728, 727), (729, 731, 730), (732, 734, 733), (735, 737, 736), (738, 740, 739), (741, 743, 742), (744, 746, 745), (747, 749, 748), (750, 752, 751), (753, 755, 754), (756, 758, 757), (759, 761, 760), (762, 764, 763), (765, 767, 766), (768, 770, 769), (771, 773, 772), (774, 776, 775), (777, 779, 778), (780, 782, 781), (783, 785, 784), (786, 788, 787), (789, 791, 790), (792, 794, 793), (795, 797, 796), (798, 800, 799), (801, 803, 802), (804, 806, 805), (807, 809, 808), (810, 812, 811), (813, 815, 814), (816, 818, 817), (819, 821, 820), (822, 824, 823), (825, 827, 826), (828, 830, 829), (831, 833, 832), (834, 836, 835), (837, 839, 838), (840, 842, 841), (843, 845, 844), (846, 848, 847), (849, 851, 850), (852, 854, 853), (855, 857, 856), (858, 860, 859), (861, 863, 862), (864, 866, 865), (867, 869, 868), (870, 872, 871), (873, 875, 874), (876, 878, 877), (879, 881, 880), (882, 884, 883), (885, 887, 886), (888, 890, 889), (891, 893, 892), (894, 896, 895), (897, 899, 898), (900, 902, 901), (903, 905, 904), (906, 908, 907), (909, 911, 910), (912, 914, 913), (915, 917, 916), (918, 920, 919), (921, 923, 922), (924, 926, 925), (927, 929, 928), (930, 932, 931), (933, 935, 934), (936, 938, 937), (939, 941, 940), (942, 944, 943), (945, 947, 946), (948, 950, 949), (951, 953, 952), (954, 956, 955), (957, 959, 958), (960, 962, 961), (963, 965, 964), (966, 968, 967), (969, 971, 970), (972, 974, 973), (975, 977, 976), (978, 980, 979), (981, 983, 982), (984, 986, 985), (987, 989, 988), (990, 992, 991), (993, 995, 994), (996, 998, 997), (999, 1001, 1000), (1002, 1004, 1003), (1005, 1007, 1006), (1008, 1010, 1009), (1011, 1013, 1012), (1014, 1016, 1015), (1017, 1019, 1018), (1020, 1022, 1021), (1023, 1025, 1024), (1026, 1028, 1027), (1029, 1031, 1030), (1032, 1034, 1033), (1035, 1037, 1036), (1038, 1040, 1039), (1041, 1043, 1042), (1044, 1046, 1045), (1047, 1049, 1048), (1050, 1052, 1051), (1053, 1055, 1054), (1056, 1058, 1057), (1059, 1061, 1060), (1062, 1064, 1063), (1065, 1067, 1066), (1068, 1070, 1069), (1071, 1073, 1072), (1074, 1076, 1075), (1077, 1079, 1078), (1080, 1082, 1081), (1083, 1085, 1084), (1086, 1088, 1087), (1089, 1091, 1090), (1092, 1094, 1093), (1095, 1097, 1096), (1098, 1100, 1099), (1101, 1103, 1102), (1104, 1106, 1105), (1107, 1109, 1108), (1110, 1112, 1111), (1113, 1115, 1114), (1116, 1118, 1117), (1119, 1121, 1120), (1122, 1124, 1123), (1125, 1127, 1126), (1128, 1130, 1129), (1131, 1133, 1132), (1134, 1136, 1135), (1137, 1139, 1138), (1140, 1142, 1141), (1143, 1145, 1144), (1146, 1148, 1147), (1149, 1151, 1150)])
me_mesh_0.polygons.foreach_set('use_smooth', [0, 0, 0, 0, 0, 0, 0, 0, 0, 0, 0, 0, 0, 0, 0, 0, 0, 0, 0, 0, 0, 0, 0, 0, 0, 0, 0, 0, 0, 0, 0, 0, 0, 0, 0, 0, 0, 0, 0, 0, 0, 0, 0, 0, 0, 0, 0, 0, 0, 0, 0, 0, 0, 0, 0, 0, 0, 0, 0, 0, 0, 0, 0, 0, 0, 0, 0, 0, 0, 0, 0, 0, 0, 0, 0, 0, 0, 0, 0, 0, 0, 0, 0, 0, 0, 0, 0, 0, 0, 0, 0, 0, 0, 0, 0, 0, 0, 0, 0, 0, 0, 0, 0, 0, 0, 0, 0, 0, 0, 0, 0, 0, 0, 0, 0, 0, 0, 0, 0, 0, 0, 0, 0, 0, 0, 0, 0, 0, 0, 0, 0, 0, 0, 0, 0, 0, 0, 0, 0, 0, 0, 0, 0, 0, 0, 0, 0, 0, 0, 0, 0, 0, 0, 0, 0, 0, 0, 0, 0, 0, 0, 0, 0, 0, 0, 0, 0, 0, 0, 0, 0, 0, 0, 0, 0, 0, 0, 0, 0, 0, 0, 0, 1, 1, 1, 1, 1, 1, 1, 1, 1, 1, 1, 1, 1, 1, 1, 1, 1, 0, 0, 0, 0, 0, 0, 0, 0, 1, 1, 0, 1, 1, 1, 1, 1, 0, 1, 1, 1, 0, 1, 1, 0, 1, 1, 0, 1, 0, 1, 1, 1, 1, 1, 1, 1, 1, 1, 1, 1, 1, 1, 1, 1, 0, 1, 1, 1, 1, 1, 1, 1, 0, 0, 0, 0, 0, 0, 0, 0, 0, 0, 0, 0, 0, 0, 0, 0, 0, 0, 0, 0, 0, 0, 0, 0, 0, 0, 0, 0, 0, 0, 0, 0, 0, 0, 0, 0, 0, 0, 0, 0, 0, 0, 0, 0, 0, 0, 0, 0, 0, 0, 0, 0, 0, 0, 0, 0, 0, 0, 0, 0, 0, 0, 0, 0, 0, 0, 0, 0, 0, 0, 0, 0, 0, 0, 0, 0, 0, 0, 0, 0, 0, 0, 0, 0, 0, 0, 0, 0, 0, 0, 0, 0, 0, 0, 0, 0, 0, 0, 0, 0, 0, 0, 0, 0, 0, 0, 0, 0, 0, 0, 0, 0, 0, 0, 0, 0, 0, 0, 0, 1, 0, 0, 0, 0, 0, 0, 0, 0, 0, 0, 0, 0, 0])
_uv = me_mesh_0.uv_layers.new(name='UVMap')
_uv.uv.foreach_set('vector', [0.9133, 0.3626, 0.895, 0.3626, 0.9133, 0.1813, 0.895, 0.1813, 0.9133, -5.096e-09, 0.9133, 0.1813, 0.8701, 0.8929, 0.8701, 0.7095, 0.8883, 0.8911, 0.2917, 0.7733, 0.2917, 0.5908, 0.292, 0.7721, 0.6124, 0.4261, 0.6124, 0.6075, 0.6112, 0.4261, 0.8747, 0.3627, 0.8759, 0.1813, 0.8762, 0.3627, 0.4731, 0.6901, 0.4729, 0.6913, 0.4729, 0.6901, 0.9064, 0.8929, 0.8883, 0.7114, 0.9064, 0.7095, 0.2128, 0.6888, 0.2126, 0.6888, 0.2128, 0.6705, 0.4731, 0.6719, 0.4729, 0.6901, 0.4729, 0.6719, 0.9133, 0.3521, 0.9133, 0.1764, 0.9318, 0.3502, 0.1068, 0.7324, 0.1085, 0.7001, 0.1085, 0.8758, 0.6037, 0.7468, 0.6051, 0.7468, 0.6037, 0.9231, 0.473, 0.584, 0.4726, 0.5856, 0.4726, 0.4092, 0.2913, 0.6871, 0.2916, 0.6871, 0.2913, 0.6886, 0.2917, 0.6094, 0.2917, 0.6281, 0.2914, 0.6281, 0.4731, 0.5603, 0.4731, 0.4092, 0.4731, 0.4175, 0.5807, 0.9039, 0.5807, 0.8852, 0.5821, 0.9038, 0.2914, 0.6654, 0.2917, 0.6467, 0.2917, 0.6654, 0.2916, 0.6886, 0.2913, 0.6901, 0.2913, 0.6886, 0.2917, 0.6654, 0.2914, 0.684, 0.2914, 0.6654, 0.7096, 0.8874, 0.7096, 0.9061, 0.7081, 0.8875, 0.2917, 0.6281, 0.2914, 0.6467, 0.2914, 0.6281, 0.9133, 0.1764, 0.9133, 1.465e-09, 0.9319, 0.1764, 0.6051, 0.9231, 0.6066, 0.7468, 0.6066, 0.9231, 0.4726, 0.4431, 0.4706, 0.5866, 0.4706, 0.4092, 0.2434, 0.9084, 0.242, 0.9085, 0.242, 0.8898, 0.4731, 0.5603, 0.473, 0.5856, 0.473, 0.4092, 0.2949, 0.8789, 0.2949, 0.7041, 0.295, 0.7277, 0.4726, 0.7157, 0.4727, 0.6975, 0.4727, 0.7157, 0.91, 0.4007, 0.8935, 0.4093, 0.8935, 0.3808, 0.7551, 0.3887, 0.773, 0.3848, 0.773, 0.409, 0.4581, 0.8894, 0.4567, 0.908, 0.4566, 0.8894, 0.6124, 0.6843, 0.6124, 0.7025, 0.6124, 0.6839, 0.2148, 0.857, 0.2148, 0.8231, 0.2162, 0.8489, 0.6125, 0.7708, 0.6125, 0.8031, 0.6112, 0.795, 0.2913, 0.6842, 0.2917, 0.684, 0.2917, 0.6856, 0.127, 0.7656, 0.14, 0.7668, 0.127, 0.9091, 0.06272, 0.9063, 0.06272, 0.8792, 0.07412, 0.8856, 0.7817, 0.9016, 0.7702, 0.8791, 0.7817, 0.8731, 0.4593, 0.7271, 0.4723, 0.7259, 0.4723, 0.8694, 0.6125, 0.4344, 0.6125, 0.4261, 0.6125, 0.5773, 0.2917, 0.6094, 0.2914, 0.6094, 0.2917, 0.5908, 0.2126, 0.6705, 0.2126, 0.6891, 0.2123, 0.6709, 0.2916, 0.6913, 0.2913, 0.6902, 0.2916, 0.6901, 0.2917, 0.6871, 0.2913, 0.6868, 0.2917, 0.6856, 0.915, 0.5878, 0.8965, 0.5859, 0.915, 0.4093, 0.4731, 0.5853, 0.4731, 0.584, 0.4731, 0.4092, 0.9393, 0.8856, 0.939, 0.8856, 0.939, 0.7095, 0.6066, 0.7468, 0.6081, 0.7468, 0.6081, 0.9228, 0.1088, 0.7656, 0.127, 0.7675, 0.1088, 0.9413, 0.2712, 0.6971, 0.2712, 0.6954, 0.2719, 0.6967, 0.4731, 0.5864, 0.473, 0.587, 0.473, 0.5856, 0.473, 0.5856, 0.473, 0.5856, 0.473, 0.5862, 0.4012, 0.8915, 0.4012, 0.9102, 0.3997, 0.8916, 0.4731, 0.5856, 0.4731, 0.6042, 0.4731, 0.5856, 0.4723, 0.9035, 0.4723, 0.7259, 0.4731, 0.902, 0.9386, 0.7095, 0.9386, 0.8856, 0.9379, 0.8856, 0.915, 0.5841, 0.9154, 0.4093, 0.9336, 0.5841, 0.9064, 0.8881, 0.9064, 0.7095, 0.9249, 0.7115, 0.4731, 0.5856, 0.4731, 0.6042, 0.4731, 0.6042, 0.8685, 0.9105, 0.8685, 0.8918, 0.87, 0.9103, 0.8516, 0.8918, 0.8516, 0.7095, 0.8701, 0.8899, 0.4731, 0.5912, 0.4731, 0.5926, 0.4731, 0.4092, 0.2934, 0.8877, 0.292, 0.8877, 0.292, 0.7041, 0.5535, 0.9243, 0.5535, 0.7407, 0.5536, 0.7424, 0.6081, 0.7469, 0.6082, 0.7468, 0.6082, 0.9303, 0.6125, 0.6652, 0.6124, 0.6652, 0.6124, 0.6466, 0.4575, 0.869, 0.4575, 0.8502, 0.459, 0.8689, 0.6125, 0.6839, 0.6124, 0.6839, 0.6125, 0.6652, 0.4575, 0.8875, 0.439, 0.8894, 0.439, 0.7064, 0.1414, 0.8835, 0.1414, 0.9023, 0.14, 0.8837, 0.8331, 0.7095, 0.8331, 0.8918, 0.8145, 0.7115, 0.2127, 0.6906, 0.2128, 0.6921, 0.2127, 0.6921, 0.473, 0.5856, 0.473, 0.5863, 0.4728, 0.5856, 0.2127, 0.6906, 0.2127, 0.6891, 0.2128, 0.6891, 0.2913, 0.692, 0.2913, 0.6913, 0.2914, 0.692, 0.6123, 0.6075, 0.6124, 0.6076, 0.6123, 0.6091, 0.2934, 0.8877, 0.2934, 0.7041, 0.2949, 0.8877, 0.1088, 0.7007, 0.1087, 0.882, 0.1087, 0.7001, 0.6125, 0.4261, 0.6125, 0.6091, 0.6124, 0.4268, 0.8331, 0.7114, 0.8516, 0.7095, 0.8516, 0.8918, 0.6125, 0.6091, 0.6125, 0.6278, 0.6124, 0.6092, 0.6125, 0.6279, 0.6124, 0.6466, 0.6124, 0.6278, 0.2435, 0.8526, 0.2164, 0.8898, 0.2164, 0.7767, 0.878, 0.05373, 0.8512, 0.1813, 0.8512, 3.225e-09, 0.9371, 0.7273, 0.9249, 0.8399, 0.9249, 0.7095, 0.9396, 0.8909, 0.9393, 0.8909, 0.9396, 0.7095, 0.2952, 0.591, 0.292, 0.7041, 0.292, 0.5908, 0.439, 0.7256, 0.4238, 1.0, 0.4238, 0.4092, 0.9319, 3.173e-08, 0.9416, 0.01919, 0.9319, 0.2749, 0.9595, 0.4093, 0.9565, 0.8186, 0.9565, 0.4093, 0.6125, 8.556e-09, 0.7551, 0.1289, 0.6125, 0.4093, 0.9371, 0.7107, 0.9379, 0.7095, 0.9379, 0.8866, 0.9536, 0.8186, 0.9506, 0.8186, 0.9506, 0.4093, 0.4731, 0.7407, 0.4731, 0.4261, 0.5536, 0.5844, 0.2952, 0.2301, 0.4731, 0.0, 0.4731, 0.4092, 0.6082, 0.8523, 0.6112, 0.4261, 0.6112, 0.8523, 0.8764, 0.4169, 0.8965, 0.4093, 0.8965, 0.642, 0.7154, 0.5534, 0.6125, 0.8354, 0.6125, 0.4093, 0.6125, 0.2482, 0.4731, 0.4261, 0.4731, -1.322e-08, 0.9336, 0.4292, 0.9418, 0.4093, 0.9418, 0.6618, 0.1088, 0.7656, 0.1088, 0.5908, 0.1427, 0.6908, 0.6652, 0.8955, 0.649, 0.8495, 0.6652, 0.8354, 0.6652, 0.8961, 0.6652, 0.8354, 0.6811, 0.85, 0.07412, 0.7774, 0.07481, 0.7988, 0.07412, 0.8595, 0.2917, 0.5908, 0.2917, 0.7721, 0.2917, 0.7721, 0.8145, 0.4093, 0.8764, 0.5797, 0.8145, 0.7095, 0.9565, 0.8186, 0.9536, 0.8186, 0.9536, 0.4093, 0.939, 0.7095, 0.939, 0.9018, 0.9386, 0.9018, 0.439, 0.7064, 0.439, 0.4092, 0.4593, 0.6993, 0.2128, 0.6891, 0.2126, 0.6891, 0.2126, 0.6888, 0.4593, 0.7259, 0.4593, 0.4092, 0.4681, 0.7063, 0.9307, 0.6643, 0.9307, 0.5878, 0.9335, 0.6631, 0.2435, 0.7767, 0.2708, 0.8107, 0.2435, 0.8823, 0.9307, 0.5878, 0.9307, 0.6958, 0.9158, 0.6288, 0.9477, 0.8354, 0.9477, 0.4093, 0.9506, 0.8353, 0.2952, 0.4092, 0.4238, 0.6924, 0.2952, 0.8353, 0.9447, 0.8354, 0.9418, 0.8354, 0.9447, 0.4093, 0.4681, 0.4306, 0.4706, 0.4092, 0.4706, 0.6939, 0.878, 0.01313, 0.895, 5.875e-08, 0.895, 0.2633, 0.8305, 4.247e-08, 0.8512, 0.005924, 0.8305, 0.2559, 0.9021, 0.8929, 0.9021, 0.9103, 0.8973, 0.8963, 0.6123, 0.7699, 0.6112, 0.7708, 0.6112, 0.6075, 0.5536, 0.5791, 0.6082, 0.4261, 0.6082, 0.7468, 0.9447, 0.4093, 0.9477, 0.4093, 0.9477, 0.8354, 0.8305, 0.1449, 0.7551, 0.3111, 0.7551, -7.254e-08, 0.2952, 0.5908, -3.507e-08, 0.3074, 0.2952, -2.256e-08, 0.8937, 0.7047, 0.8764, 0.7047, 0.8922, 0.642, 0.931, 0.9044, 0.9279, 0.9085, 0.9279, 0.8399, 0.8395, 0.3704, 0.8052, 0.3906, 0.8052, 0.3111, 0.2907, 0.7777, 0.2917, 0.7767, 0.2917, 0.9206, 0.6122, 0.8081, 0.6112, 0.8229, 0.6112, 0.8031, 0.2123, 0.7009, 0.2113, 0.7206, 0.2113, 0.6705, 0.2634, 0.883, 0.2692, 0.8823, 0.2692, 0.9126, 0.4728, 0.5863, 0.473, 0.5863, 0.4728, 0.5866, 0.1085, 0.8764, 0.1085, 0.7001, 0.1087, 0.8764, 0.9595, 0.8186, 0.9624, 0.4093, 0.9624, 0.8186, 0.7154, 0.7142, 0.8145, 0.4093, 0.8145, 0.8186, 0.8935, 0.4093, 0.8764, 0.3666, 0.8935, 0.2888, 0.4586, 0.7066, 0.4589, 0.7064, 0.4589, 0.8493, 0.4575, 0.7064, 0.4586, 0.7075, 0.4575, 0.8502, 0.07529, 0.7571, 0.1012, 0.7001, 0.1012, 0.8749, 0.649, 0.8354, 0.649, 0.8752, 0.6242, 0.858, 0.8747, 0.2573, 0.8512, 0.3627, 0.8512, 0.1813, 0.2951, 0.7041, 0.2952, 0.8866, 0.2951, 0.8866, 0.1427, 0.7478, 0.2113, 0.7478, 0.1427, 0.8231, 0.4731, 0.8852, 0.5036, 0.818, 0.5036, 0.899, 0.2914, 0.6709, 0.2706, 0.6764, 0.2706, 0.5908, 0.2129, 0.6705, 0.2164, 0.704, 0.2129, 0.7502, 0.9178, 0.3631, 0.9142, 0.4093, 0.9142, 0.3631, 0.1427, 0.7478, 0.1427, 0.6705, 0.2113, 0.6705, 0.06629, 0.8546, 0.03276, 0.7809, 0.06629, 0.7774, 0.5417, 0.818, 0.4731, 0.818, 0.5417, 0.7407, 0.2917, 0.7767, 0.2164, 0.7767, 0.2917, 0.6994, 0.9099, 0.9183, 0.9064, 0.9187, 0.9064, 0.8881, 0.9135, 0.8881, 0.9135, 0.9187, 0.9099, 0.8885, 0.534, 0.818, 0.534, 0.8977, 0.5036, 0.8977, 0.4706, 0.6693, 0.473, 0.5866, 0.473, 0.6719, 0.06629, 0.8792, 0.06629, 0.7774, 0.07412, 0.8626, 0.07529, 0.7001, 5.624e-09, 0.7774, 5.624e-09, 0.7001, 0.3624, 0.8423, 0.3455, 0.916, 0.3455, 0.8353, 0.1088, 0.5908, 0.1088, 0.7001, 0.05441, 0.6503, 0.7497, 0.8731, 0.7497, 0.9046, 0.7469, 0.901, 0.1427, 0.5908, 0.2164, 0.6705, 0.1427, 0.6705, 0.3144, 0.8746, 0.3455, 0.8353, 0.3455, 0.8793, 0.8052, 0.3111, 0.7551, 0.3848, 0.7551, 0.3111, 0.03276, 0.7774, 0.03276, 0.8571, 0.0, 0.8088, 0.91, 0.4077, 0.9142, 0.3639, 0.9142, 0.4093, 0.05441, 0.6406, 2.504e-08, 0.7001, 2.693e-08, 0.5908, 0.612, 0.8523, 0.612, 0.9106, 0.6082, 0.8547, 0.2164, 0.7517, 0.2122, 0.8075, 0.2122, 0.7502, 0.6948, 0.8401, 0.6811, 0.8957, 0.6811, 0.8354, 0.6037, 0.8205, 0.5536, 0.8205, 0.6036, 0.7468, 0.4726, 0.6939, 0.4726, 0.7219, 0.4681, 0.7217, 0.7153, 0.8636, 0.7129, 0.8674, 0.7129, 0.8354, 0.2161, 0.8075, 0.2161, 0.822, 0.2122, 0.8098, 0.2164, 0.6994, 0.2164, 0.5908, 0.2706, 0.6409, 0.295, 0.891, 0.292, 0.9034, 0.292, 0.8877, 0.1067, 0.7962, 0.1012, 0.811, 0.1012, 0.7648, 0.6242, 0.8635, 0.6125, 0.9227, 0.6125, 0.8354, 0.4148, 0.8353, 0.4148, 0.9226, 0.4021, 0.8481, 0.6029, 0.8205, 0.583, 0.9045, 0.583, 0.8205, 0.8935, 0.3482, 0.8935, 0.3284, 0.895, 0.3482, 0.8762, 0.2411, 0.8776, 0.261, 0.8762, 0.261, 0.7129, 0.9194, 0.71, 0.9195, 0.71, 0.8354, 0.2148, 0.9071, 0.195, 0.9071, 0.2148, 0.8231, 0.8051, 0.8186, 0.8051, 0.9026, 0.7852, 0.9025, 0.3144, 0.9171, 0.2952, 0.9218, 0.2952, 0.8353, 0.195, 0.9071, 0.1751, 0.9071, 0.195, 0.8231, 0.1426, 0.7656, 0.1426, 0.8497, 0.14, 0.7724, 0.5533, 0.818, 0.5533, 0.9044, 0.534, 0.8226, 0.2907, 0.7767, 0.2712, 0.8607, 0.2708, 0.7767, 0.9158, 0.5878, 0.9158, 0.6743, 0.8965, 0.5925, 0.8762, 0.2411, 0.8762, 0.2212, 0.8776, 0.2411, 0.4457, 0.9091, 0.4458, 0.8894, 0.4525, 0.9091, 0.2165, 0.8898, 0.2232, 0.9095, 0.2164, 0.9095, 0.9002, 0.3637, 0.9002, 0.3808, 0.8935, 0.3808, 0.2789, 0.8888, 0.2856, 0.8917, 0.2789, 0.9088, 0.2708, 0.8607, 0.2906, 0.8689, 0.2708, 0.8888, 0.3144, 0.8875, 0.3343, 0.8793, 0.3343, 0.9074, 0.7503, 0.8813, 0.7702, 0.8731, 0.7702, 0.9012, 0.1534, 0.8776, 0.1642, 0.9035, 0.1427, 0.9035, 0.7261, 0.8731, 0.7369, 0.8991, 0.7154, 0.8991, 0.09679, 0.9008, 0.07529, 0.9008, 0.08604, 0.8749, 0.6948, 0.8874, 0.6948, 0.8354, 0.71, 0.8506, 0.2435, 0.9104, 0.2435, 0.8823, 0.2634, 0.9021, 0.4457, 0.9093, 0.439, 0.9061, 0.4457, 0.8894, 0.5719, 0.8852, 0.5807, 0.8906, 0.5719, 0.905, 0.6349, 0.8752, 0.6457, 0.9012, 0.6242, 0.9012, 0.1742, 0.8973, 0.1727, 0.8973, 0.1728, 0.8776, 0.713, 0.8799, 0.7143, 0.8996, 0.7129, 0.8996, 0.2128, 0.7407, 0.2113, 0.7406, 0.2128, 0.7206, 0.7035, 0.8874, 0.7035, 0.9069, 0.6948, 0.8928, 0.07853, 0.9075, 0.07529, 0.9075, 0.07853, 0.9008, 0.3823, 0.8353, 0.4021, 0.8436, 0.3823, 0.8915, 0.6487, 0.893, 0.6457, 0.8948, 0.6457, 0.8752, 0.276, 0.6764, 0.2813, 0.6954, 0.2706, 0.6954, 0.2913, 0.6964, 0.2898, 0.6764, 0.2913, 0.6764, 0.4148, 0.8751, 0.4148, 0.8353, 0.4231, 0.8552, 0.895, 0.3284, 0.8935, 0.3284, 0.8935, 0.3086, 0.8935, 0.3086, 0.8935, 0.2888, 0.895, 0.3086, 0.3624, 0.8436, 0.3823, 0.8353, 0.3823, 0.8915, 0.06575, 0.8746, 0.06428, 0.8746, 0.06439, 0.8546, 0.2163, 0.857, 0.2163, 0.877, 0.2148, 0.857, 0.04796, 0.8914, 0.03276, 0.9066, 0.03276, 0.8546, 0.06015, 0.8771, 0.06162, 0.8773, 0.06015, 0.897, 0.8051, 0.8583, 0.8051, 0.8186, 0.8133, 0.8385, 0.9279, 0.9137, 0.9249, 0.9137, 0.9279, 0.8399, 0.8762, 0.2012, 0.8762, 0.1813, 0.8776, 0.2012, 0.8762, 0.2211, 0.8776, 0.2012, 0.8776, 0.2212, 0.2148, 0.877, 0.2163, 0.877, 0.2163, 0.8968, 0.1083, 0.8956, 0.1068, 0.8956, 0.1068, 0.8758, 0.851, 0.2893, 0.8481, 0.3631, 0.8481, 0.279, 0.8133, 0.9139, 0.8093, 0.9147, 0.8093, 0.8922, 0.8864, 0.8929, 0.8864, 0.9154, 0.8823, 0.8937, 0.03167, 0.8919, 0.02749, 0.914, 0.02749, 0.8919, 0.06428, 0.8546, 0.06428, 0.8771, 0.06015, 0.8555, 0.8478, 0.8918, 0.8437, 0.9139, 0.8437, 0.8918, 0.8742, 0.8929, 0.8742, 0.9154, 0.8701, 0.8937, 0.242, 0.8898, 0.2379, 0.9118, 0.2378, 0.8898, 0.8823, 0.8929, 0.8823, 0.9154, 0.8783, 0.8937, 0.8685, 0.8918, 0.8685, 0.9143, 0.8644, 0.8926, 0.5012, 0.9032, 0.497, 0.9049, 0.497, 0.899, 0.8783, 0.9146, 0.8742, 0.9154, 0.8742, 0.8929, 0.8437, 0.9139, 0.8395, 0.9139, 0.8437, 0.8918, 0.4525, 0.9114, 0.4566, 0.8894, 0.4566, 0.9115, 0.8093, 0.9143, 0.8051, 0.9143, 0.8093, 0.8922, 0.2897, 0.9105, 0.2856, 0.9113, 0.2856, 0.8888, 0.8906, 0.915, 0.8864, 0.915, 0.8906, 0.8929, 0.8317, 0.9139, 0.8275, 0.9139, 0.8317, 0.8918, 0.7244, 0.9008, 0.7286, 0.8991, 0.7286, 0.905, 0.4929, 0.9008, 0.497, 0.899, 0.497, 0.9049, 0.8563, 0.4029, 0.8608, 0.4029, 0.8585, 0.4083, 0.7177, 0.8991, 0.7199, 0.9045, 0.7154, 0.9045, 0.7222, 0.8991, 0.7244, 0.9045, 0.7199, 0.9045, 0.4887, 0.9049, 0.4887, 0.899, 0.4929, 0.9032, 0.8608, 0.4083, 0.863, 0.4029, 0.8653, 0.4083, 0.2305, 0.8998, 0.2378, 0.8898, 0.2378, 0.9051, 0.2232, 0.8898, 0.2305, 0.8951, 0.2232, 0.9051, 0.6869, 0.8957, 0.6869, 0.9075, 0.6811, 0.9027, 0.3624, 0.9016, 0.3697, 0.8915, 0.3697, 0.9069, 0.8644, 0.9063, 0.858, 0.8956, 0.8644, 0.8918, 0.6727, 0.9051, 0.6652, 0.9051, 0.6652, 0.8961, 0.858, 0.9025, 0.8516, 0.9063, 0.8516, 0.8918, 0.6727, 0.8961, 0.6802, 0.9051, 0.6727, 0.9051, 0.3697, 0.9069, 0.3697, 0.8915, 0.377, 0.8969, 0.6926, 0.9005, 0.6869, 0.9075, 0.6869, 0.8957, 0.8275, 0.8918, 0.8275, 0.9063, 0.8211, 0.8956, 0.8331, 0.9063, 0.8331, 0.8918, 0.8395, 0.9025, 0.732, 0.8991, 0.732, 0.9062, 0.7286, 0.9037, 0.8512, 0.4087, 0.8563, 0.4029, 0.8563, 0.4087, 0.5303, 0.9049, 0.5303, 0.8977, 0.5337, 0.9002, 0.08176, 0.9035, 0.07853, 0.9074, 0.07853, 0.9008, 0.7961, 0.409, 0.7961, 0.4039, 0.8003, 0.409, 0.7354, 0.9016, 0.732, 0.9062, 0.732, 0.8991, 0.3454, 0.8956, 0.3454, 0.9027, 0.342, 0.9002, 0.08499, 0.9008, 0.08499, 0.9074, 0.08176, 0.9047, 0.4849, 0.9024, 0.4887, 0.899, 0.4887, 0.9068, 0.7961, 0.409, 0.7919, 0.4039, 0.7961, 0.4039, 0.8963, 0.7089, 0.8937, 0.6897, 0.8963, 0.6886, 0.8144, 0.8922, 0.8051, 0.8894, 0.8144, 0.8583, 0.1419, 0.8771, 0.14, 0.8835, 0.14, 0.8497, 0.6629, 0.8955, 0.6551, 0.9052, 0.6551, 0.8955, 0.8395, 0.3976, 0.8474, 0.4072, 0.8395, 0.4072, 0.7154, 0.8676, 0.7129, 0.8799, 0.7129, 0.8674, 0.8762, 0.3986, 0.8686, 0.3969, 0.8762, 0.3627, 0.1727, 0.897, 0.1642, 0.9075, 0.1642, 0.8776, 0.7081, 0.9092, 0.7035, 0.9219, 0.7035, 0.8874, 0.1068, 0.7001, 0.1068, 0.7648, 0.1012, 0.7518, 0.7154, 0.8186, 0.7503, 0.8186, 0.7503, 0.8731, 0.106, 0.811, 0.106, 0.8575, 0.1012, 0.8264, 0.2692, 0.9021, 0.2692, 0.8823, 0.2706, 0.9016, 0.342, 0.8793, 0.342, 0.9116, 0.3343, 0.9057, 0.7469, 0.9056, 0.7369, 0.8917, 0.7469, 0.8731, 0.1064, 0.9073, 0.09679, 0.8938, 0.1064, 0.8749, 0.8965, 0.6743, 0.9061, 0.6974, 0.8965, 0.7091, 0.212, 0.7939, 0.212, 0.815, 0.2113, 0.8136, 0.8505, 0.3976, 0.8395, 0.3936, 0.8505, 0.3631, 0.1427, 0.8231, 0.1751, 0.8231, 0.1427, 0.8776, 0.4725, 0.6869, 0.4706, 0.6889, 0.4706, 0.6719, 0.7852, 0.8731, 0.7503, 0.8186, 0.7852, 0.8186, 0.5536, 0.8664, 0.583, 0.8205, 0.583, 0.8852, 0.03274, 0.8919, 0.01381, 0.8688, 0.03274, 0.8571, 0.8476, 0.282, 0.8305, 0.3104, 0.8305, 0.2559, 0.4237, 0.8928, 0.4148, 0.9063, 0.4148, 0.8751, 0.2789, 0.8888, 0.2789, 0.9079, 0.2708, 0.8972, 0.5535, 0.7934, 0.5417, 0.8134, 0.5417, 0.781, 0.7817, 0.8862, 0.7851, 0.8731, 0.7851, 0.9062, 0.8973, 0.8929, 0.8973, 0.9064, 0.8906, 0.8998, 0.5532, 0.7407, 0.5532, 0.781, 0.5417, 0.7608, 0.2898, 0.6764, 0.2898, 0.6985, 0.2813, 0.6804, 0.4584, 0.8836, 0.4723, 0.8694, 0.4723, 0.9009, 0.06166, 0.897, 0.06166, 0.9087, 0.06015, 0.9066, 0.8211, 0.8918, 0.8211, 0.906, 0.8145, 0.8962, 0.8686, 0.3727, 0.8512, 0.4029, 0.8512, 0.3627, 0.8297, 0.4072, 0.8219, 0.4016, 0.8297, 0.3906, 0.8764, 0.2637, 0.8852, 0.2674, 0.8764, 0.2888, 5.592e-10, 0.8571, 0.01381, 0.9016, 4.674e-09, 0.9116, 0.06015, 0.9181, 0.04796, 0.8845, 0.06015, 0.8546, 0.8481, 0.3111, 0.8481, 0.3631, 0.8395, 0.346, 0.9061, 0.7093, 0.9061, 0.6743, 0.9128, 0.6743, 0.4849, 0.9034, 0.4798, 0.9093, 0.4798, 0.899, 0.5103, 0.8977, 0.5036, 0.9075, 0.5036, 0.8977, 0.5237, 0.8977, 0.5237, 0.9056, 0.517, 0.9056, 0.8686, 0.3986, 0.8764, 0.3986, 0.8686, 0.4083, 0.4798, 0.9069, 0.4731, 0.899, 0.4798, 0.899, 0.517, 0.8977, 0.5103, 0.9075, 0.5103, 0.8977, 0.5303, 0.9056, 0.5237, 0.9056, 0.5303, 0.8977, 0.649, 0.908, 0.649, 0.8955, 0.6551, 0.9031, 0.9071, 0.3677, 0.9002, 0.3793, 0.9002, 0.3637, 0.3997, 0.9072, 0.3929, 0.9032, 0.3997, 0.8915, 0.8014, 0.4039, 0.7919, 0.3944, 0.8014, 0.3848, 0.377, 0.905, 0.377, 0.8915, 0.385, 0.905, 0.5719, 0.8948, 0.5623, 0.9043, 0.5623, 0.8852, 0.3929, 0.905, 0.385, 0.8915, 0.3929, 0.8915, 0.01381, 0.8919, 0.02065, 0.9036, 0.01381, 0.9076, 0.02065, 0.896, 0.02749, 0.8919, 0.02749, 0.9076, 0.9071, 0.3799, 0.9071, 0.3637, 0.9086, 0.3799, 0.2123, 0.6891, 0.2127, 0.6944, 0.2123, 0.6946, 0.085, 0.9008, 0.08653, 0.9097, 0.08499, 0.9097, 0.342, 0.8812, 0.3451, 0.8793, 0.3451, 0.8956, 0.4731, 0.586, 0.4731, 0.5856, 0.4731, 0.5999, 0.4725, 0.6737, 0.4729, 0.6719, 0.4729, 0.688, 0.4722, 0.69, 0.4706, 0.6933, 0.4706, 0.6889, 0.1012, 0.8575, 0.1061, 0.8599, 0.1012, 0.8737, 0.1068, 0.8956, 0.1083, 0.9118, 0.1068, 0.9118, 0.8219, 0.4091, 0.8141, 0.3949, 0.8219, 0.3906, 0.8052, 0.4068, 0.8141, 0.3906, 0.8141, 0.4068, 0.8297, 0.4045, 0.8382, 0.3906, 0.8386, 0.4045, 0.1727, 0.9062, 0.1727, 0.8973, 0.1746, 0.9012, 0.7144, 0.9084, 0.7129, 0.8996, 0.7144, 0.8996, 0.5012, 0.9078, 0.5027, 0.899, 0.5027, 0.908, 0.7354, 0.8991, 0.7369, 0.8993, 0.7354, 0.9081, 0.8965, 0.642, 0.8965, 0.6653, 0.8937, 0.665, 0.894, 0.2887, 0.8852, 0.2851, 0.894, 0.2637, 0.5536, 0.9102, 0.5536, 0.8852, 0.5623, 0.8888, 0.8965, 0.6657, 0.8937, 0.6886, 0.8937, 0.6653, 0.7824, 0.3848, 0.7919, 0.3848, 0.7824, 0.4079, 0.6457, 0.8948, 0.6485, 0.9043, 0.6457, 0.9043, 0.8501, 0.3984, 0.8474, 0.4074, 0.8474, 0.3976, 0.7824, 0.3848, 0.773, 0.4079, 0.773, 0.3848, 0.2128, 0.6982, 0.2123, 0.6982, 0.2123, 0.6946, 0.4731, 0.6939, 0.4731, 0.6975, 0.4726, 0.6939, 0.8478, 0.9135, 0.8478, 0.8918, 0.8513, 0.8924, 0.814, 0.8416, 0.8133, 0.8412, 0.814, 0.8186, 0.4726, 0.5856, 0.4728, 0.586, 0.4726, 0.5864, 0.2113, 0.7708, 0.2113, 0.7478, 0.212, 0.7478, 0.4725, 0.6885, 0.4728, 0.688, 0.4728, 0.6888, 0.2706, 0.6954, 0.2712, 0.6954, 0.2706, 0.699, 0.8476, 0.2564, 0.8511, 0.2559, 0.8511, 0.2778, 0.9056, 0.9146, 0.9021, 0.914, 0.9056, 0.8929, 0.2113, 0.7708, 0.212, 0.7934, 0.2113, 0.7939, 0.4722, 0.6926, 0.4722, 0.6889, 0.4728, 0.6924, 0.8014, 0.3848, 0.805, 0.4062, 0.8014, 0.4068, 0.106, 0.811, 0.1066, 0.811, 0.1066, 0.8335, 0.09091, 0.9008, 0.08944, 0.9091, 0.08944, 0.9008, 0.09091, 0.9091, 0.09238, 0.9008, 0.09238, 0.9091, 0.6629, 0.8957, 0.6644, 0.8955, 0.6644, 0.9086, 0.6926, 0.8957, 0.6941, 0.8957, 0.6926, 0.9088, 0.2163, 0.9098, 0.2148, 0.9098, 0.2163, 0.8968, 0.08653, 0.9092, 0.08653, 0.9008, 0.08798, 0.909, 0.08944, 0.9008, 0.08944, 0.9092, 0.08798, 0.9011, 0.895, 0.3612, 0.8935, 0.3614, 0.8935, 0.3482])
me_mesh_0.materials.append(mat_material_0)
me_mesh_0.update()
me_mesh_0.normals_split_custom_set([tuple(v) for v in zip(*[iter([0.0, -1.0, 0.0, 0.0, -1.0, 0.0, 0.0, -1.0, 0.0, 0.0, -1.0, 0.0, 0.0, -1.0, 0.0, 0.0, -1.0, 0.0, 0.0, 1.0, 0.0, 0.0, 1.0, 0.0, 0.0, 1.0, 0.0, 0.0, 0.0, 1.0, 0.0, 0.0, 1.0, 0.0, 0.0, 1.0, 0.0, 0.0, 1.0, 0.0, 0.0, 1.0, 0.0, 0.0, 1.0, -3.877e-09, 0.0, 1.0, -3.877e-09, 0.0, 1.0, -3.877e-09, 0.0, 1.0, 0.0, 0.0, 1.0, 0.0, 0.0, 1.0, 0.0, 0.0, 1.0, 0.0, 1.0, 0.0, 0.0, 1.0, 0.0, 0.0, 1.0, 0.0, 1.0, 0.0, 0.0, 1.0, 0.0, 0.0, 1.0, 0.0, 0.0, 1.0, 0.0, 0.0, 1.0, 0.0, 0.0, 1.0, 0.0, 0.0, 1.0, -2.288e-08, 0.0, 1.0, -2.288e-08, 0.0, 1.0, -2.288e-08, 0.0, 1.0, 0.0, 0.0, 1.0, 0.0, 0.0, 1.0, 0.0, 0.0, 0.0, 0.0, 1.0, 0.0, 0.0, 1.0, 0.0, 0.0, 1.0, 1.0, 0.0, 0.0, 1.0, 0.0, 0.0, 1.0, 0.0, 0.0, 0.0, 0.0, 1.0, 0.0, 0.0, 1.0, 0.0, 0.0, 1.0, -1.0, 0.0, 0.0, -1.0, 0.0, 0.0, -1.0, 0.0, 0.0, 1.0, 0.0, 0.0, 1.0, 0.0, 0.0, 1.0, 0.0, 0.0, 0.0, -1.0, 0.0, 0.0, -1.0, 0.0, 0.0, -1.0, 0.0, 1.0, 0.0, 0.0, 1.0, 0.0, 0.0, 1.0, 0.0, 0.0, 0.0, 0.0, 1.0, 0.0, 0.0, 1.0, 0.0, 0.0, 1.0, 1.0, 0.0, 0.0, 1.0, 0.0, 0.0, 1.0, 0.0, 0.0, 0.0, -1.0, 0.0, 0.0, -1.0, 0.0, 0.0, -1.0, 0.0, -1.0, 0.0, 0.0, -1.0, 0.0, 0.0, -1.0, 0.0, 0.0, -1.0, 0.0, 0.0, -1.0, 0.0, 0.0, -1.0, 0.0, 0.0, 0.0, 0.0, 1.0, 0.0, 0.0, 1.0, 0.0, 0.0, 1.0, -1.0, 0.0, 0.0, -1.0, 0.0, 0.0, -1.0, 0.0, 0.0, 0.0, 1.0, 0.0, 0.0, 1.0, 0.0, 0.0, 1.0, 0.0, -1.0, 0.0, 0.0, -1.0, 0.0, 0.0, -1.0, 0.0, 0.0, 1.0, 0.0, 0.0, 1.0, 0.0, 0.0, 1.0, 0.0, 0.0, 1.0, 0.0, 0.0, 1.0, 0.0, 0.0, 1.0, 0.0, 0.0, -1.0, 0.0, 0.0, -1.0, 0.0, 0.0, -1.0, 0.0, 0.0, 1.0, -1.535e-07, 0.0, 1.0, -1.535e-07, 0.0, 1.0, -1.535e-07, 0.0, 0.0, 1.0, 0.0, 0.0, 1.0, 0.0, 0.0, 1.0, 0.0, 1.0, 0.0, 0.0, 1.0, 0.0, 0.0, 1.0, 0.0, 0.0, -1.0, 0.0, 0.0, -1.0, 0.0, 0.0, -1.0, 0.0, 0.0, 1.0, 0.0, 0.0, 1.0, 0.0, 0.0, 1.0, 0.0, 0.0, 1.0, 0.0, 0.0, 1.0, 0.0, 0.0, 1.0, 0.0, 0.0, -1.0, 3.56e-08, 0.0, -1.0, 3.56e-08, 0.0, -1.0, 3.56e-08, 0.0, 1.0, 0.0, 0.0, 1.0, 0.0, 0.0, 1.0, 0.0, 0.0, -1.0, 0.0, 0.0, -1.0, 0.0, 0.0, -1.0, 0.0, 0.0, 1.0, 0.0, 0.0, 1.0, 0.0, 0.0, 1.0, 0.0, 0.0, -1.0, 0.0, 0.0, -1.0, 0.0, 0.0, -1.0, 0.0, 0.0, 0.0, 1.0, 0.0, 0.0, 1.0, 0.0, 0.0, 1.0, 0.0, 0.0, 1.0, 0.0, 0.0, 1.0, 0.0, 0.0, 1.0, 0.0, 0.0, 1.0, 0.0, 0.0, 1.0, 0.0, 0.0, 1.0, 0.0, 0.0, 1.0, 0.0, 0.0, 1.0, 0.0, 0.0, 1.0, 0.0, 1.0, -8.029e-08, 0.0, 1.0, -8.029e-08, 0.0, 1.0, -8.029e-08, 0.0, -1.0, 0.0, -3.146e-05, -1.0, 0.0, -3.146e-05, -1.0, 0.0, -3.146e-05, -1.0, 6.585e-08, 0.0, -1.0, 6.585e-08, 0.0, -1.0, 6.585e-08, 0.0, 0.0, 0.0, 1.0, 0.0, 0.0, 1.0, 0.0, 0.0, 1.0, -1.0, 8.314e-08, 0.0, -1.0, 8.314e-08, 0.0, -1.0, 8.314e-08, 0.0, 0.0, 0.0, 1.0, 0.0, 0.0, 1.0, 0.0, 0.0, 1.0, 0.0, 0.0, 1.0, 0.0, 0.0, 1.0, 0.0, 0.0, 1.0, 0.0, 0.0, 1.0, 0.0, 0.0, 1.0, 0.0, 0.0, 1.0, 0.0, -1.0, 0.0, 0.0, -1.0, 0.0, 0.0, -1.0, 0.0, -1.0, 0.0, 0.0, -1.0, 0.0, 0.0, -1.0, 0.0, 0.0, -3.71e-06, 0.0, 1.0, -3.71e-06, 0.0, 1.0, -3.71e-06, 0.0, 1.0, 0.0, 0.0, 1.0, 0.0, 0.0, 1.0, 0.0, 0.0, 1.0, -1.0, 0.0, 0.0, -1.0, 0.0, 0.0, -1.0, 0.0, 0.0, 1.0, 0.0, 0.0, 1.0, 0.0, 0.0, 1.0, 0.0, 0.0, -1.0, 0.0, 0.0, -1.0, 0.0, 0.0, -1.0, 0.0, 0.0, 0.0, -1.0, 0.0, 0.0, -1.0, 0.0, 0.0, -1.0, 0.0, 0.0, 1.0, 0.0, 0.0, 1.0, 0.0, 0.0, 1.0, 0.0, 0.0, 1.0, 0.0, 0.0, 1.0, 0.0, 0.0, 1.0, 0.0, 0.0, 0.0, 1.0, 0.0, 0.0, 1.0, 0.0, 0.0, 1.0, 0.0, -1.0, 0.0001198, 0.0, -1.0, 0.0001198, 0.0, -1.0, 0.0001198, 0.0, 1.0, 0.0, 0.0, 1.0, 0.0, 0.0, 1.0, 0.0, 0.0, -1.0, 0.0, 0.0, -1.0, 0.0, 0.0, -1.0, 0.0, -1.0, 0.0, 0.0, -1.0, 0.0, 0.0, -1.0, 0.0, 0.0, 0.0, 1.0, 0.0, 0.0, 1.0, 0.0, 0.0, 1.0, 0.0, 0.0, -1.0, 0.0, 0.0, -1.0, 0.0, 0.0, -1.0, 0.0, -1.0, 0.0, 0.0, -1.0, 0.0, 0.0, -1.0, 0.0, 0.0, 0.0, 1.0, 0.0, 0.0, 1.0, 0.0, 0.0, 1.0, 0.0, 1.0, 0.0, 0.0, 1.0, 0.0, 0.0, 1.0, 0.0, 0.0, 0.0, -1.0, 0.0, 0.0, -1.0, 0.0, 0.0, -1.0, 0.0, 1.0, 0.0, 0.0, 1.0, 0.0, 0.0, 1.0, 0.0, 0.0, 0.0, 1.0, 0.0, 0.0, 1.0, 0.0, 0.0, 1.0, 0.0, 0.0, -1.0, 0.0, 0.0, -1.0, 0.0, 0.0, -1.0, 0.0, 0.0, 0.0, 1.0, 0.0, 0.0, 1.0, 0.0, 0.0, 1.0, 0.0, 1.0, 8.84e-05, 0.0, 1.0, 8.84e-05, 0.0, 1.0, 8.84e-05, 0.0, -1.0, -0.0001839, 0.0, -1.0, -0.0001839, 0.0, -1.0, -0.0001839, 0.0, -1.0, 0.0, 0.0, -1.0, 0.0, 0.0, -1.0, 0.0, 0.0, -1.0, 0.0, 0.0, -1.0, 0.0, 0.0, -1.0, 0.0, 0.0, 1.0, 0.0, 0.0, 1.0, 0.0, 0.0, 1.0, 0.0, 0.0, 0.0, 1.0, 0.0, 0.0, 1.0, 0.0, 0.0, 1.0, 0.0, 0.0, 1.0, 0.0, 0.0, 1.0, 0.0, 0.0, 1.0, 0.0, 0.0, 1.0, 0.0, 0.0, 1.0, 0.0, 0.0, 1.0, 0.0, 0.0, 1.0, 0.0, 0.0, 1.0, 0.0, 0.0, 1.0, 0.0, 0.0, 1.0, 0.0, 0.0, 1.0, 0.0, 0.0, 1.0, 0.0, 0.0, -1.0, 0.0, 0.0, -1.0, 0.0, 0.0, -1.0, 0.0, 0.0, -1.0, 0.0, 0.0, -1.0, 0.0, 0.0, -1.0, -1.0, 0.0, 0.0, -1.0, 0.0, 0.0, -1.0, 0.0, 0.0, 0.0, 0.0, 1.0, 0.0, 0.0, 1.0, 0.0, 0.0, 1.0, 0.0, 0.0, 1.0, 0.0, 0.0, 1.0, 0.0, 0.0, 1.0, 1.0, 0.0, 0.0, 1.0, 0.0, 0.0, 1.0, 0.0, 0.0, 0.0, 0.0, 1.0, 0.0, 0.0, 1.0, 0.0, 0.0, 1.0, 0.0, 0.0, -1.0, 0.0, 0.0, -1.0, 0.0, 0.0, -1.0, 0.0, -1.0, 0.0, 0.0, -1.0, 0.0, 0.0, -1.0, 0.0, 7.082e-09, 0.0, -1.0, 7.082e-09, 0.0, -1.0, 7.082e-09, 0.0, -1.0, 0.0, 0.0, 1.0, 0.0, 0.0, 1.0, 0.0, 0.0, 1.0, 0.0, 0.0, -1.0, 0.0, 0.0, -1.0, 0.0, 0.0, -1.0, 0.0, 0.0, -1.0, 0.0, 0.0, -1.0, 0.0, 0.0, -1.0, 0.0, 0.0, 1.0, 0.0, 0.0, 1.0, 0.0, 0.0, 1.0, 0.0, 0.0, 1.0, 0.0, 0.0, 1.0, 0.0, 0.0, 1.0, 0.0, 0.0, 1.0, 0.0, 0.0, 1.0, 0.0, 0.0, 1.0, 0.0, 0.0, 1.0, 0.0, 0.0, 1.0, 0.0, 0.0, 1.0, 0.0, 0.0, 1.0, 0.0, 0.0, 1.0, 0.0, 0.0, 1.0, 0.0, 0.0, 1.0, 0.0, 0.0, 1.0, 0.0, 0.0, 1.0, 1.0, 0.0, 0.0, 1.0, 0.0, 0.0, 1.0, 0.0, 0.0, 0.0, 0.0, 1.0, 0.0, 0.0, 1.0, 0.0, 0.0, 1.0, 1.099e-08, 0.0, -1.0, 1.099e-08, 0.0, -1.0, 1.099e-08, 0.0, -1.0, 0.0, 0.0, 1.0, 0.0, 0.0, 1.0, 0.0, 0.0, 1.0, 0.0, 0.0, -1.0, 0.0, 0.0, -1.0, 0.0, 0.0, -1.0, 0.0, 0.0, 1.0, 0.0, 0.0, 1.0, 0.0, 0.0, 1.0, 0.0, 0.0, 1.0, 0.0, 0.0, 1.0, 0.0, 0.0, 1.0, 0.0, 0.0, 1.0, 0.0, 0.0, 1.0, 0.0, 0.0, 1.0, 0.0, 1.0, 0.0, 0.0, 1.0, 0.0, 0.0, 1.0, 0.0, 0.0, 0.0, 1.0, 0.0, 0.0, 1.0, 0.0, 0.0, 1.0, 0.0, -1.0, 0.0, 0.0, -1.0, 0.0, 0.0, -1.0, 0.0, 0.0, 0.0, -1.0, 0.0, 0.0, -1.0, 0.0, 0.0, -1.0, 0.0, 0.0, -1.0, 0.0, 0.0, -1.0, 0.0, 0.0, -1.0, 0.0, 0.0, -1.0, 0.0, 0.0, -1.0, 0.0, 0.0, -1.0, 0.0, 0.0, 1.0, 0.0, 0.0, 1.0, 0.0, 0.0, 1.0, 0.0, 0.0, 1.0, 0.0, 0.0, 1.0, 0.0, 0.0, 1.0, 0.0, 0.0, 1.0, 0.0, 0.0, 1.0, 0.0, 0.0, 1.0, 0.0, 1.0, 0.0, 0.0, 1.0, 0.0, 0.0, 1.0, 0.0, 0.0, 0.0, 1.0, 0.0, 0.0, 1.0, 0.0, 0.0, 1.0, 0.0, 0.0, -1.0, 0.0, 0.0, -1.0, 0.0, 0.0, -1.0, 0.0, 0.0, 1.0, 0.0, 0.0, 1.0, 0.0, 0.0, 1.0, 0.0, 0.0, 1.0, 0.0, 0.0, 1.0, 0.0, 0.0, 1.0, 0.0, 0.0, 1.0, 0.0, 0.0, 1.0, 0.0, 0.0, 1.0, 0.0, 0.0, 1.0, 0.0, 0.0, 1.0, 0.0, 0.0, 1.0, 0.0, 0.0, 1.0, 0.0, 0.0, 1.0, 0.0, 0.0, 1.0, 0.0, 0.0, 1.0, 0.0, 0.0, 1.0, 0.0, 0.0, 1.0, 0.0, 0.0, 1.0, 0.0, 0.0, 1.0, 0.0, 0.0, 1.0, 0.0, 0.0, 1.0, 0.0, 0.0, 1.0, 0.0, 0.0, 1.0, 0.0, 0.0, 1.0, 0.0, 0.0, 1.0, 0.0, 0.0, 1.0, -1.0, 0.0, 0.0, -1.0, 0.0, 0.0, -1.0, 0.0, 0.0, 0.0, 0.0, 1.0, 0.0, 0.0, 1.0, 0.0, 0.0, 1.0, 0.0, 0.0, 1.0, 0.0, 0.0, 1.0, 0.0, 0.0, 1.0, 0.0, 0.0, 1.0, 0.0, 0.0, 1.0, 0.0, 0.0, 1.0, 0.0, 0.0, 1.0, 0.0, 0.0, 1.0, 0.0, 0.0, 1.0, 0.0, 0.0, 1.0, 0.0, 0.0, 1.0, 0.0, 0.0, 1.0, 0.0, 0.0, 1.0, 0.0, 0.0, 1.0, 0.0, 0.0, 1.0, 0.0, 0.0, 1.0, 0.0, 0.0, 1.0, 0.0, 0.0, 1.0, 0.0, 0.0, 1.0, 0.0, 0.0, 1.0, 0.0, 0.0, 1.0, 0.0, 0.0, 1.0, 0.0, 0.0, 1.0, 0.0, 0.0, 1.0, -1.0, 0.0, 0.0, -1.0, 0.0, 0.0, -1.0, 0.0, 0.0, 0.0, 0.0, 1.0, 0.0, 0.0, 1.0, 0.0, 0.0, 1.0, -1.0, 0.0, 0.0, -1.0, 0.0, 0.0, -1.0, 0.0, 0.0, -1.0, 0.0, 0.0, -1.0, 0.0, 0.0, -1.0, 0.0, 0.0, 0.0, 1.0, 0.0, 0.0, 1.0, 0.0, 0.0, 1.0, 0.0, -1.0, 1.28e-08, 0.0, -1.0, 1.28e-08, 0.0, -1.0, 1.28e-08, 0.0, 0.0, 1.0, 0.0, 0.0, 1.0, 0.0, 0.0, 1.0, 0.0, 1.0, 0.0, 0.0, 1.0, 0.0, 0.0, 1.0, 0.0, 0.0, 0.0, -1.0, 0.0, 0.0, -1.0, 0.0, 0.0, -1.0, 0.0, 0.0, -1.0, 0.0, 0.0, -1.0, 0.0, 0.0, -1.0, 0.0, 0.0, 0.0, 1.0, 0.0, 0.0, 1.0, 0.0, 0.0, 1.0, 5.173e-06, 0.0, 1.0, 5.173e-06, 0.0, 1.0, 5.173e-06, 0.0, 1.0, -1.331e-06, 0.0, 1.0, -1.331e-06, 0.0, 1.0, -1.331e-06, 0.0, 1.0, 1.0, 0.0, 0.0, 1.0, 0.0, 0.0, 1.0, 0.0, 0.0, 0.0, 0.0, 1.0, 0.0, 0.0, 1.0, 0.0, 0.0, 1.0, 0.0, -1.0, 0.0, 0.0, -1.0, 0.0, 0.0, -1.0, 0.0, 7.642e-07, 0.0, 1.0, 7.642e-07, 0.0, 1.0, 7.642e-07, 0.0, 1.0, -1.0, 0.0, 0.0, -1.0, 0.0, 0.0, -1.0, 0.0, 0.0, 0.0, 0.0, 1.0, 0.0, 0.0, 1.0, 0.0, 0.0, 1.0, 0.0, 1.0, 0.0, 0.0, 1.0, 0.0, 0.0, 1.0, 0.0, 0.0, 0.0, 1.0, 0.0, 0.0, 1.0, 0.0, 0.0, 1.0, 0.0, 0.0, 1.0, 0.0, 0.0, 1.0, 0.0, 0.0, 1.0, 0.0, -1.0, 0.0, 0.0, -1.0, 0.0, 0.0, -1.0, 0.0, 0.0, 0.0, 1.0, 0.0, 0.0, 1.0, 0.0, 0.0, 1.0, 0.0, 0.0, 1.0, 0.0, 0.0, 1.0, 0.0, 0.0, 1.0, 0.0, 0.0, 1.0, 0.0, 0.0, 1.0, 0.0, 0.0, 1.0, 0.0, 1.0, 0.0, 0.0, 1.0, 0.0, 0.0, 1.0, 0.0, -1.706e-06, 0.0, 1.0, -1.706e-06, 0.0, 1.0, -1.706e-06, 0.0, 1.0, 0.0, 0.0, 1.0, 0.0, 0.0, 1.0, 0.0, 0.0, 1.0, 0.0, 0.0, 1.0, 0.0, 0.0, 1.0, 0.0, 0.0, 1.0, -1.0, 0.0, 0.0, -1.0, 0.0, 0.0, -1.0, 0.0, 0.0, 0.0, 0.0, 1.0, 0.0, 0.0, 1.0, 0.0, 0.0, 1.0, 0.0, 0.0, 1.0, 0.0, 0.0, 1.0, 0.0, 0.0, 1.0, 0.0, 0.0, 1.0, 0.0, 0.0, 1.0, 0.0, 0.0, 1.0, 2.394e-07, 0.0, 1.0, 2.394e-07, 0.0, 1.0, 2.394e-07, 0.0, 1.0, 0.7972, -0.6037, 1.054e-06, 0.9906, -0.1368, -6.216e-06, 0.9906, 0.1367, -2.414e-05, 0.7972, -0.6037, -2.415e-05, 0.1368, -0.9906, 9.127e-08, 0.6037, -0.7972, -3.504e-05, 0.7972, -0.6037, 2.161e-07, 0.9906, -0.1368, -3.504e-05, 0.9906, 0.1367, -2.414e-05, 0.7972, 0.6037, 0.0001696, 0.3827, 0.9239, 0.0, 0.5489, 0.8359, 6.728e-06, 0.9906, -0.1368, 2.415e-05, 0.7972, 0.6037, -1.039e-06, 0.9906, 0.1368, 6.216e-06, -0.7071, -0.7071, 9.415e-06, -0.7972, -0.6037, 2.415e-05, -0.1368, -0.9906, -3.93e-05, -0.1368, -0.9906, 2.415e-05, 0.6037, -0.7972, -3.931e-05, 0.1368, -0.9906, -4.032e-05, 0.6037, -0.7972, 2.415e-05, 0.9906, -0.1368, -3.931e-05, 0.7972, -0.6037, -4.032e-05, 0.5489, 0.8359, -8.589e-06, 0.3827, 0.9239, 0.0, 0.3827, 0.9239, 0.0, 0.9906, 0.1368, 1.043e-06, 0.7972, 0.6037, -6.216e-06, 0.549, 0.8358, -2.685e-05, -0.7071, -0.7071, 1.594e-06, -0.1368, -0.9906, -6.216e-06, 0.1367, -0.9906, -2.414e-05, 0.1368, -0.9906, 1.051e-06, 0.6037, -0.7972, -6.216e-06, 0.7972, -0.6037, -0.0001696, 0.6037, -0.7972, 2.415e-05, 0.9906, -0.1368, -2.161e-07, 0.7972, -0.6037, -3.867e-05, -3.582e-05, 1.0, 0.0001284, -0.6037, 0.7972, -2.404e-05, -3.579e-05, 1.0, -6.871e-06, -3.679e-05, 1.0, 3.629e-05, -0.6037, 0.7972, 4.538e-06, -0.7972, 0.6037, -0.0002423, 0.3827, 0.9239, 0.0, 3.597e-05, 1.0, 1.837e-05, 3.599e-05, 1.0, -8.449e-06, 0.5489, 0.8359, -2.645e-06, 0.3827, 0.9239, 2.289e-07, 3.585e-05, 1.0, -0.0001614, 4.753e-07, 0.0, 1.0, 4.753e-07, 0.0, 1.0, 4.753e-07, 0.0, 1.0, 0.0, 0.0, 1.0, 0.0, 0.0, 1.0, 0.0, 0.0, 1.0, 0.0, 0.0, 1.0, 0.0, 0.0, 1.0, 0.0, 0.0, 1.0, 0.0, 0.0, 1.0, 0.0, 0.0, 1.0, 0.0, 0.0, 1.0, 0.0, 0.0, 1.0, 0.0, 0.0, 1.0, 0.0, 0.0, 1.0, 0.0, 0.0, 1.0, 0.0, 0.0, 1.0, 0.0, 0.0, 1.0, 5.252e-09, 0.0, -1.0, 5.252e-09, 0.0, -1.0, 5.252e-09, 0.0, -1.0, 0.0, 0.0, 1.0, 0.0, 0.0, 1.0, 0.0, 0.0, 1.0, -0.7972, 0.6037, 2.965e-06, -0.9239, 0.3827, 2.861e-08, -0.9966, 0.08259, -2.095e-05, -0.9966, 0.08252, -1.231e-05, -1.0, -3.564e-05, 1.828e-05, -0.9239, -0.3827, 0.0, 0.0, 0.0, 1.0, 0.0, 0.0, 1.0, 0.0, 0.0, 1.0, -0.6037, 0.7972, 1.826e-06, -0.7972, 0.6037, -2.415e-05, -0.1369, 0.9906, 9.127e-08, -0.6037, 0.7972, -2.123e-07, -0.1369, 0.9906, -1.826e-06, 0.1368, 0.9906, 2.415e-05, 0.1369, 0.9906, 1.826e-06, -0.1368, 0.9906, -2.415e-05, 0.6037, 0.7972, 3.39e-07, -0.9966, 0.08259, -2.29e-05, -0.9239, 0.3827, 0.0, -1.0, 3.6e-05, 1.837e-05, -0.6038, 0.7972, 2.414e-05, -0.9239, 0.3827, 0.0, -0.7972, 0.6037, -9.448e-06, 7.427e-09, 0.0, -1.0, 7.427e-09, 0.0, -1.0, 7.427e-09, 0.0, -1.0, -0.9239, 0.3827, 0.0, -0.9239, 0.3827, 0.0, -0.9966, 0.08259, 8.769e-06, -0.9966, 0.08252, 1.356e-05, -0.9239, -0.3827, -3.748e-08, -0.7072, -0.707, -1.129e-05, 0.1369, 0.9906, -3.353e-07, 0.6037, 0.7972, -1.826e-06, 0.7972, 0.6037, 2.415e-05, -1.268e-08, 0.0, -1.0, -1.268e-08, 0.0, -1.0, -1.268e-08, 0.0, -1.0, 0.7972, 0.6037, 1.826e-06, 0.6038, 0.7972, -2.414e-05, 0.9906, 0.1368, 2.142e-07, 0.9906, -0.1368, 2.415e-05, 0.7972, 0.6037, -8.754e-08, 0.9906, 0.1368, -1.826e-06, -3.713e-09, 0.0, -1.0, -3.713e-09, 0.0, -1.0, -3.713e-09, 0.0, -1.0, -0.6038, -0.7972, -3.867e-05, -0.7972, -0.6037, 2.415e-05, -0.1368, -0.9906, -2.161e-07, 0.1367, -0.9906, -2.414e-05, -0.6038, -0.7972, 9.499e-08, -0.1368, -0.9906, -3.504e-05, 0.0, 0.0, -1.0, 0.0, 0.0, -1.0, 0.0, 0.0, -1.0, 0.1368, -0.9906, -1.826e-06, -0.1368, -0.9906, 2.415e-05, 0.6037, -0.7972, -4.799e-05, 0.0, 0.0, -1.0, 0.0, 0.0, -1.0, 0.0, 0.0, -1.0, -0.9239, -0.3827, 0.0, -0.7972, -0.6037, -2.043e-05, -0.9239, -0.3827, 0.0, -0.6038, 0.7972, 2.414e-05, -0.9906, 0.1368, -9.499e-08, -0.7972, 0.6037, -1.826e-06, -0.9906, -0.1367, -2.414e-05, -0.7972, 0.6037, 9.499e-08, -0.9906, 0.1368, 1.826e-06, -0.9906, -0.1368, -1.826e-06, -0.9906, 0.1367, 2.414e-05, -0.7972, -0.6037, -4.81e-05, -0.7972, -0.6037, -3.504e-05, -0.6038, -0.7972, -2.414e-05, -0.9906, -0.1368, 2.123e-07, -0.9239, -0.3827, 0.0, -0.7972, -0.6037, -4.468e-06, -0.7072, -0.707, 2.613e-05, -0.9906, 0.1367, 2.414e-05, -0.7972, -0.6037, -1.522e-05, -0.9906, -0.1368, -1.234e-05, -0.1369, 0.9906, 1.524e-05, -0.6037, 0.7972, 1.234e-05, -0.7972, 0.6037, -2.415e-05, -0.7972, 0.6037, 1.524e-05, -0.9906, 0.1368, 1.234e-05, -0.9906, -0.1367, -2.414e-05, 0.6037, 0.7972, 1.519e-05, 0.1369, 0.9906, 1.234e-05, -0.1368, 0.9906, -2.415e-05, 0.9906, 0.1368, 1.521e-05, 0.7972, 0.6037, 1.237e-05, 0.6038, 0.7972, -2.414e-05, -0.9906, -0.1368, -2.267e-05, -0.7972, -0.6037, -3.462e-05, -0.6038, -0.7972, -2.414e-05, -0.6038, -0.7972, -2.265e-05, -0.1368, -0.9906, -3.462e-05, 0.1367, -0.9906, -2.414e-05, 0.1368, -0.9906, -2.265e-05, 0.6037, -0.7972, -3.462e-05, 0.7972, -0.6037, -2.415e-05, 0.7972, -0.6037, -2.267e-05, 0.9906, -0.1368, -3.462e-05, 0.9906, 0.1367, -2.414e-05, 0.0, 0.0, 1.0, 0.0, 0.0, 1.0, 0.0, 0.0, 1.0, -0.1368, -0.9906, 2.415e-05, 0.6037, -0.7972, -1.524e-05, 0.1368, -0.9906, -1.234e-05, 0.6037, -0.7972, -0.0001939, 0.9906, -0.1368, -1.522e-05, 0.7972, -0.6037, -1.234e-05, -0.1368, -0.9906, -1.524e-05, -0.6038, -0.7972, -1.234e-05, -0.7972, -0.6037, 2.415e-05, 0.9906, -0.1368, 2.415e-05, 0.7972, 0.6037, -1.521e-05, 0.9906, 0.1368, -1.237e-05, 0.7972, 0.6037, 2.415e-05, 0.1369, 0.9906, -1.518e-05, 0.6037, 0.7972, -1.234e-05, 0.1368, 0.9906, 2.415e-05, -0.6037, 0.7972, -1.523e-05, -0.1369, 0.9906, -1.234e-05, -0.6038, 0.7972, 2.414e-05, -0.9906, 0.1368, -1.523e-05, -0.7972, 0.6037, -1.234e-05, 0.0, 0.0, 1.0, 0.0, 0.0, 1.0, 0.0, 0.0, 1.0, 0.0, 0.0, 1.0, 0.0, 0.0, 1.0, 0.0, 0.0, 1.0, 0.0, 0.0, 1.0, 0.0, 0.0, 1.0, 0.0, 0.0, 1.0, 0.0, 0.0, 1.0, 0.0, 0.0, 1.0, 0.0, 0.0, 1.0, 1.349e-06, 0.0, 1.0, 1.349e-06, 0.0, 1.0, 1.349e-06, 0.0, 1.0, 0.0, 0.0, 1.0, 0.0, 0.0, 1.0, 0.0, 0.0, 1.0, 0.0, 0.0, 1.0, 0.0, 0.0, 1.0, 0.0, 0.0, 1.0, 0.0, 0.0, 1.0, 0.0, 0.0, 1.0, 0.0, 0.0, 1.0, 0.0, 0.0, 1.0, 0.0, 0.0, 1.0, 0.0, 0.0, 1.0, 1.0, 0.0, 0.0, 1.0, 0.0, 0.0, 1.0, 0.0, 0.0, 0.0, 0.0, -1.0, 0.0, 0.0, -1.0, 0.0, 0.0, -1.0, 0.0, 1.0, 0.0, 0.0, 1.0, 0.0, 0.0, 1.0, 0.0, -1.0, 0.0, 0.0, -1.0, 0.0, 0.0, -1.0, 0.0, 0.0, 0.0, -1.0, 0.0, 0.0, -1.0, 0.0, 0.0, -1.0, 0.0, -1.0, 0.0, 0.0, -1.0, 0.0, 0.0, -1.0, 0.0, 0.0, 0.0, 0.0, -1.0, 0.0, 0.0, -1.0, 0.0, 0.0, -1.0, 1.0, 0.0, 0.0, 1.0, 0.0, 0.0, 1.0, 0.0, 0.0, 0.0, -1.0, 0.0, 0.0, -1.0, 0.0, 0.0, -1.0, 0.0, 0.0, 1.0, 0.0, 0.0, 1.0, 0.0, 0.0, 1.0, 0.0, 0.987, -0.1606, 0.0, 0.987, -0.1606, 0.0, 0.987, -0.1606, 0.0, -1.393e-07, 0.0, 1.0, -1.393e-07, 0.0, 1.0, -1.393e-07, 0.0, 1.0, -0.987, 0.1606, 0.0, -0.987, 0.1606, 0.0, -0.987, 0.1606, 0.0, 0.1606, 0.987, 0.0, 0.1606, 0.987, 0.0, 0.1606, 0.987, 0.0, -0.1606, -0.987, 0.0, -0.1606, -0.987, 0.0, -0.1606, -0.987, 0.0, 0.987, -0.1606, 0.0, 0.987, -0.1606, 0.0, 0.987, -0.1606, 0.0, -0.987, 0.1606, 0.0, -0.987, 0.1606, 0.0, -0.987, 0.1606, 0.0, 0.1606, 0.987, 0.0, 0.1606, 0.987, 0.0, 0.1606, 0.987, 0.0, 0.0, 0.0, 1.0, 0.0, 0.0, 1.0, 0.0, 0.0, 1.0, -0.1606, -0.987, 0.0, -0.1606, -0.987, 0.0, -0.1606, -0.987, 0.0, 1.0, 0.0, 0.0, 1.0, 0.0, 0.0, 1.0, 0.0, 0.0, -1.0, 0.0, 0.0, -1.0, 0.0, 0.0, -1.0, 0.0, 0.0, -1.0, 2.044e-06, 0.0, -1.0, 2.044e-06, 0.0, -1.0, 2.044e-06, 0.0, 0.0, 0.0, 1.0, 0.0, 0.0, 1.0, 0.0, 0.0, 1.0, 0.0, 0.0, 1.0, 0.0, 0.0, 1.0, 0.0, 0.0, 1.0, 0.0, 0.0, 1.0, 0.0, 0.0, 1.0, 0.0, 0.0, 1.0, 0.0, 0.0, 1.0, 0.0, 0.0, 1.0, 0.0, 0.0, 1.0, 0.0, 1.0, -6.489e-08, 0.0, 1.0, -6.489e-08, 0.0, 1.0, -6.489e-08, 0.0, 1.0, 0.0, 0.0, 1.0, 0.0, 0.0, 1.0, 0.0, -2.276e-08, 0.0, 1.0, -2.276e-08, 0.0, 1.0, -2.276e-08, 0.0, 1.0, 0.0, 0.0, 1.0, 0.0, 0.0, 1.0, 0.0, 0.0, 1.0, 1.0, 0.0, 0.0, 1.0, 0.0, 0.0, 1.0, 0.0, 0.0, 1.0, 0.0, 0.0, 1.0, 0.0, 0.0, 1.0, 0.0, 0.0, -1.0, 0.0, 0.0, -1.0, 0.0, 0.0, -1.0, 0.0, 0.0, 1.0, 0.0, 0.0, 1.0, 0.0, 0.0, 1.0, 0.0, 0.0, 0.0, 1.0, 0.0, 0.0, 1.0, 0.0, 0.0, 1.0, 0.0, 0.0, -1.0, -3.96e-07, 0.0, -1.0, -3.96e-07, 0.0, -1.0, -3.96e-07, 1.0, -4.308e-06, 0.0, 1.0, -4.308e-06, 0.0, 1.0, -4.308e-06, 0.0, 0.0, 1.0, 0.0, 0.0, 1.0, 0.0, 0.0, 1.0, 0.0, -1.0, 0.0, 0.0, -1.0, 0.0, 0.0, -1.0, 0.0, 0.0, 0.0, -1.0, 0.0, 0.0, -1.0, 0.0, 0.0, -1.0, 0.0, 0.0, 0.0, -1.0, 0.0, 0.0, -1.0, 0.0, 0.0, -1.0, 0.0, 0.0, -1.0, 0.0, 0.0, -1.0, 0.0, 0.0, -1.0, 0.0, 1.0, -2.51e-08, 0.0, 1.0, -2.51e-08, 0.0, 1.0, -2.51e-08, 1.0, 0.0, 0.0, 1.0, 0.0, 0.0, 1.0, 0.0, 0.0, 1.0, 0.0, 0.0, 1.0, 0.0, 0.0, 1.0, 0.0, 0.0, -1.335e-08, 0.0, 1.0, -1.335e-08, 0.0, 1.0, -1.335e-08, 0.0, 1.0, 0.0, -1.0, 0.0, 0.0, -1.0, 0.0, 0.0, -1.0, 0.0, 1.0, 2.406e-06, 0.0, 1.0, 2.406e-06, 0.0, 1.0, 2.406e-06, 0.0, 1.0, 0.0, 0.0, 1.0, 0.0, 0.0, 1.0, 0.0, 0.0, 0.0, -1.0, 2.858e-07, 0.0, -1.0, 2.858e-07, 0.0, -1.0, 2.858e-07, 1.0, 0.0, 0.0, 1.0, 0.0, 0.0, 1.0, 0.0, 0.0, 1.0, 0.0, 0.0, 1.0, 0.0, 0.0, 1.0, 0.0, 0.0, 5.905e-08, 0.0, 1.0, 5.905e-08, 0.0, 1.0, 5.905e-08, 0.0, 1.0, 0.0, 0.0, 1.0, 0.0, 0.0, 1.0, 0.0, 0.0, 1.0, 0.0, -1.0, 0.0, 0.0, -1.0, 0.0, 0.0, -1.0, 0.0, 0.0, 1.0, 0.0, 0.0, 1.0, 0.0, 0.0, 1.0, 0.0, 0.0, -1.0, 0.0, 0.0, -1.0, 0.0, 0.0, -1.0, 0.0, 1.0, 0.0, 0.0, 1.0, 0.0, 0.0, 1.0, 0.0, 0.0, -1.0, -1.715e-07, 0.0, -1.0, -1.715e-07, 0.0, -1.0, -1.715e-07, 0.0, 9.281e-09, 0.0, 1.0, 9.281e-09, 0.0, 1.0, 9.281e-09, 0.0, 1.0, -1.0, 0.0, 0.0, -1.0, 0.0, 0.0, -1.0, 0.0, 0.0, 0.0, 1.0, 0.0, 0.0, 1.0, 0.0, 0.0, 1.0, 0.0, -1.0, 0.0, 0.0, -1.0, 0.0, 0.0, -1.0, 0.0, 0.0, 0.0, -1.0, 0.0, 0.0, -1.0, 0.0, 0.0, -1.0, 0.0, 0.0, 0.0, 1.0, 0.0, 0.0, 1.0, 0.0, 0.0, 1.0, 0.0, 1.0, 0.0, 0.0, 1.0, 0.0, 0.0, 1.0, 0.0, -1.0, 0.0, 0.0, -1.0, 0.0, 0.0, -1.0, 0.0, 0.0, 0.0, -1.0, 0.0, 0.0, -1.0, 0.0, 0.0, -1.0, 0.0, 0.0, 0.0, 1.0, 0.0, 0.0, 1.0, 0.0, 0.0, 1.0, -1.0, 0.0, 0.0, -1.0, 0.0, 0.0, -1.0, 0.0, 0.0, -1.0, 0.0, 0.0, -1.0, 0.0, 0.0, -1.0, 0.0, 0.0, 5.208e-08, 1.0, 0.0, 5.208e-08, 1.0, 0.0, 5.208e-08, 1.0, 0.0, 1.0, 0.0, 0.0, 1.0, 0.0, 0.0, 1.0, 0.0, 0.0, 5.208e-08, 1.0, 0.0, 5.208e-08, 1.0, 0.0, 5.208e-08, 1.0, 0.0, 1.0, 0.0, 0.0, 1.0, 0.0, 0.0, 1.0, 0.0, 0.0, 3.096e-07, 0.0, 1.0, 3.096e-07, 0.0, 1.0, 3.096e-07, 0.0, 1.0, 0.0, 0.0, 1.0, 0.0, 0.0, 1.0, 0.0, 0.0, 1.0, 1.0, 0.0, 0.0, 1.0, 0.0, 0.0, 1.0, 0.0, 0.0, -1.37e-06, 0.0, 1.0, -1.37e-06, 0.0, 1.0, -1.37e-06, 0.0, 1.0, 0.0, 1.0, 0.0, 0.0, 1.0, 0.0, 0.0, 1.0, 0.0, 0.0, 0.0, 1.0, 0.0, 0.0, 1.0, 0.0, 0.0, 1.0, -0.0002241, 0.0, 1.0, -0.0002241, 0.0, 1.0, -0.0002241, 0.0, 1.0, 0.0, 0.0, 1.0, 0.0, 0.0, 1.0, 0.0, 0.0, 1.0, 0.0, 0.0, 1.0, 0.0, 0.0, 1.0, 0.0, 0.0, 1.0, 4.124e-07, 0.0, 1.0, 4.124e-07, 0.0, 1.0, 4.124e-07, 0.0, 1.0, 1.0, 0.0, 0.0, 1.0, 0.0, 0.0, 1.0, 0.0, 0.0, 0.0, 0.0, -1.0, 0.0, 0.0, -1.0, 0.0, 0.0, -1.0, 0.0, 0.0, -1.0, 0.0, 0.0, -1.0, 0.0, 0.0, -1.0, 0.0, 0.0, 1.0, 0.0, 0.0, 1.0, 0.0, 0.0, 1.0, 0.0, 0.0, 1.0, 0.0, 0.0, 1.0, 0.0, 0.0, 1.0, 0.0, 1.0, 0.0, 0.0, 1.0, 0.0, 0.0, 1.0, 0.0, 0.0, -1.0, 0.0, 0.0, -1.0, 0.0, 0.0, -1.0, 0.0, 0.0, -1.0, 0.0, 0.0, -1.0, 0.0, 0.0, -1.0, 0.0, 0.0, -1.0, 0.0, 0.0, -1.0, 0.0, 0.0, -1.0, 0.0, 0.0, 0.0, -1.0, 0.0, 0.0, -1.0, 0.0, 0.0, -1.0, 0.0, 0.0, -1.0, 0.0, 0.0, -1.0, 0.0, 0.0, -1.0, 0.0, -1.0, 0.0, 0.0, -1.0, 0.0, 0.0, -1.0, 0.0, 0.0, 0.0, 1.0, 0.0, 0.0, 1.0, 0.0, 0.0, 1.0, 1.0, 0.0, 0.0, 1.0, 0.0, 0.0, 1.0, 0.0, 0.0, 1.0, 0.0, 0.0, 1.0, 0.0, 0.0, 1.0, 0.0, 0.0, 0.0, 0.0, 1.0, 0.0, 0.0, 1.0, 0.0, 0.0, 1.0, 0.0, -0.9397, -0.342, 0.0, -0.9397, -0.342, 0.0, -0.9397, -0.342, 0.0, -0.9397, -0.342, 0.0, -0.9397, -0.342, 0.0, -0.9397, -0.342, 0.0, 0.342, -0.9397, 0.0, 0.342, -0.9397, 0.0, 0.342, -0.9397, 1.0, 4.325e-06, 0.0, 1.0, 4.325e-06, 0.0, 1.0, 4.325e-06, 0.0, 1.0, 0.0, 0.0, 1.0, 0.0, 0.0, 1.0, 0.0, 0.0, 1.0, -5.306e-07, 0.0, 1.0, -5.306e-07, 0.0, 1.0, -5.306e-07, 0.0, -1.0, 0.0, 0.0, -1.0, 0.0, 0.0, -1.0, 0.0, 0.0, 0.0, 0.9397, 0.342, 0.0, 0.9397, 0.342, 0.0, 0.9397, 0.342, 0.0, -0.342, 0.9397, 0.0, -0.342, 0.9397, 0.0, -0.342, 0.9397, 0.0, 0.342, -0.9397, 0.0, 0.342, -0.9397, 0.0, 0.342, -0.9397, -1.0, 1.061e-06, 0.0, -1.0, 1.061e-06, 0.0, -1.0, 1.061e-06, 0.0, 0.0, 0.9397, 0.342, 0.0, 0.9397, 0.342, 0.0, 0.9397, 0.342, 0.0, -0.342, 0.9397, 0.0, -0.342, 0.9397, 0.0, -0.342, 0.9397, -1.0, 0.0, 0.0, -1.0, 0.0, 0.0, -1.0, 0.0, 0.0, 0.0, 0.0, -1.0, 0.0, 0.0, -1.0, 0.0, 0.0, -1.0, 0.0, 0.0, -1.0, 0.0, 0.0, -1.0, 0.0, 0.0, -1.0, 0.0, -1.0, 0.0, 0.0, -1.0, 0.0, 0.0, -1.0, 0.0, 0.0, 1.0, 0.0, 0.0, 1.0, 0.0, 0.0, 1.0, 0.0, 0.0, 1.0, 0.0, 0.0, 1.0, 0.0, 0.0, 1.0, 0.0, 0.0, 0.0, 1.0, 0.0, 0.0, 1.0, 0.0, 0.0, 1.0, 0.0, 0.0, 1.0, 0.0, 0.0, 1.0, 0.0, 0.0, 1.0, 0.0, -1.0, 0.0, 0.0, -1.0, 0.0, 0.0, -1.0, 0.0])] * 3)])

# ---- objects
ob_researchlaboutside2 = bpy.data.objects.new('ResearchLabOutside2', me_mesh_0)
ob_fence2 = bpy.data.objects.new('fence2', None)
ob_fence3 = bpy.data.objects.new('fence3', None)
ob_fence4 = bpy.data.objects.new('fence4', None)
ob_fence = bpy.data.objects.new('fence', None)
ob_floor = bpy.data.objects.new('Floor', None)
ob_building2 = bpy.data.objects.new('Building2', None)
ob_building1 = bpy.data.objects.new('Building1', None)
ob_building3 = bpy.data.objects.new('Building3', None)
ob_chimney = bpy.data.objects.new('chimney', None)
ob_dumpster = bpy.data.objects.new('Dumpster', None)
ob_cardboardbox = bpy.data.objects.new('CardboardBox', None)
ob_custodianroom = bpy.data.objects.new('CustodianRoom', None)
ob_csgbox3d = bpy.data.objects.new('CSGBox3D', None)
ob_csgbox3d2 = bpy.data.objects.new('CSGBox3D2', None)
ob_csgbox3d5 = bpy.data.objects.new('CSGBox3D5', None)
ob_csgbox3d4 = bpy.data.objects.new('CSGBox3D4', None)
ob_csgbox3d3 = bpy.data.objects.new('CSGBox3D3', None)
ob_csgcylinder3d = bpy.data.objects.new('CSGCylinder3D', None)

# ---- transforms, parenting, visibility, modifiers, constraints
ob_researchlaboutside2.location = (0.0, 0.0, 0.0)
ob_researchlaboutside2.rotation_mode = 'QUATERNION'
ob_researchlaboutside2.rotation_quaternion = (1.0, 0.0, 0.0, 0.0)
ob_fence2.parent = ob_researchlaboutside2
ob_fence2.location = (-2.128, 37.27, 3.513)
ob_fence2.rotation_mode = 'QUATERNION'
ob_fence2.rotation_quaternion = (1.0, 0.0, 0.0, 0.0)
ob_fence2.empty_display_size = 15.0
ob_fence3.parent = ob_researchlaboutside2
ob_fence3.location = (-33.14, 7.344, 3.648)
ob_fence3.rotation_mode = 'QUATERNION'
ob_fence3.rotation_quaternion = (0.7071, 0.0, 0.0, 0.7071)
ob_fence3.empty_display_size = 13.65
ob_fence4.parent = ob_researchlaboutside2
ob_fence4.location = (28.86, 7.34, 3.634)
ob_fence4.rotation_mode = 'QUATERNION'
ob_fence4.rotation_quaternion = (0.7071, 0.0, 0.0, -0.7071)
ob_fence4.empty_display_size = 12.0
ob_fence.parent = ob_researchlaboutside2
ob_fence.location = (-2.298, -22.51, 3.679)
ob_fence.rotation_mode = 'QUATERNION'
ob_fence.rotation_quaternion = (1.0, 0.0, 0.0, 0.0)
ob_fence.empty_display_size = 9.171
ob_floor.parent = ob_researchlaboutside2
ob_floor.location = (5.213, 11.75, 0.0)
ob_floor.rotation_mode = 'QUATERNION'
ob_floor.rotation_quaternion = (1.0, 0.0, 0.0, 0.0)
ob_floor.empty_display_size = 5.14
ob_building2.parent = ob_researchlaboutside2
ob_building2.location = (4.522, 15.52, 13.22)
ob_building2.rotation_mode = 'QUATERNION'
ob_building2.rotation_quaternion = (1.0, 0.0, 0.0, 0.0)
ob_building2.empty_display_size = 8.353
ob_building1.parent = ob_researchlaboutside2
ob_building1.location = (-6.889, 4.152, 12.57)
ob_building1.rotation_mode = 'QUATERNION'
ob_building1.rotation_quaternion = (1.0, 0.0, 0.0, 0.0)
ob_building1.empty_display_size = 5.968
ob_building3.parent = ob_researchlaboutside2
ob_building3.location = (10.39, -3.633, 14.0)
ob_building3.rotation_mode = 'QUATERNION'
ob_building3.rotation_quaternion = (1.0, 0.0, 0.0, 0.0)
ob_building3.empty_display_size = 7.123
ob_chimney.parent = ob_researchlaboutside2
ob_chimney.location = (-11.0, 7.0, 29.0)
ob_chimney.rotation_mode = 'QUATERNION'
ob_chimney.rotation_quaternion = (1.0, 0.0, 0.0, 0.0)
ob_chimney.empty_display_size = 12.72
ob_dumpster.parent = ob_researchlaboutside2
ob_dumpster.location = (-21.37, 19.41, 1.891)
ob_dumpster.rotation_mode = 'QUATERNION'
ob_dumpster.rotation_quaternion = (1.0, 0.0, 0.0, 0.0)
ob_dumpster.empty_display_size = 11.57
ob_cardboardbox.parent = ob_researchlaboutside2
ob_cardboardbox.location = (-18.11, 19.12, 1.199)
ob_cardboardbox.rotation_mode = 'QUATERNION'
ob_cardboardbox.rotation_quaternion = (0.9967, 0.0, 0.0, -0.08056)
ob_cardboardbox.empty_display_size = 10.55
ob_custodianroom.parent = ob_researchlaboutside2
ob_custodianroom.location = (-16.58, 7.257, 6.0)
ob_custodianroom.rotation_mode = 'QUATERNION'
ob_custodianroom.rotation_quaternion = (1.0, 0.0, 0.0, 0.0)
ob_custodianroom.empty_display_size = 7.628
ob_csgbox3d.parent = ob_researchlaboutside2
ob_csgbox3d.location = (-11.92, 2.958, 1.603)
ob_csgbox3d.rotation_mode = 'QUATERNION'
ob_csgbox3d.rotation_quaternion = (1.0, 0.0, 0.0, 0.0)
ob_csgbox3d.empty_display_size = 4.953
ob_csgbox3d2.parent = ob_researchlaboutside2
ob_csgbox3d2.location = (-16.22, -0.6986, 2.649)
ob_csgbox3d2.rotation_mode = 'QUATERNION'
ob_csgbox3d2.rotation_quaternion = (0.7071, 0.0, 0.0, -0.7071)
ob_csgbox3d2.empty_display_size = 6.581
ob_csgbox3d5.parent = ob_researchlaboutside2
ob_csgbox3d5.location = (-21.07, 4.15, 5.445)
ob_csgbox3d5.rotation_mode = 'QUATERNION'
ob_csgbox3d5.rotation_quaternion = (1.0, 0.0, 0.0, 0.0)
ob_csgbox3d5.empty_display_size = 8.862
ob_csgbox3d4.parent = ob_researchlaboutside2
ob_csgbox3d4.location = (-18.69, 15.0, 7.775)
ob_csgbox3d4.rotation_mode = 'QUATERNION'
ob_csgbox3d4.rotation_quaternion = (1.0, 0.0, 0.0, 0.0)
ob_csgbox3d4.empty_display_size = 10.08
ob_csgbox3d3.parent = ob_researchlaboutside2
ob_csgbox3d3.location = (-21.78, 9.747, 7.1)
ob_csgbox3d3.rotation_mode = 'QUATERNION'
ob_csgbox3d3.rotation_quaternion = (0.9848, 0.1736, 0.0, 0.0)
ob_csgbox3d3.empty_display_size = 9.959
ob_csgcylinder3d.parent = ob_researchlaboutside2
ob_csgcylinder3d.location = (-33.15, 27.59, 2.754)
ob_csgcylinder3d.rotation_mode = 'QUATERNION'
ob_csgcylinder3d.rotation_quaternion = (0.7071, 0.0, -0.7071, 0.0)
ob_csgcylinder3d.empty_display_size = 17.29

# ---- collection membership
scene.collection.objects.link(ob_researchlaboutside2)
scene.collection.objects.link(ob_fence2)
scene.collection.objects.link(ob_fence3)
scene.collection.objects.link(ob_fence4)
scene.collection.objects.link(ob_fence)
scene.collection.objects.link(ob_floor)
scene.collection.objects.link(ob_building2)
scene.collection.objects.link(ob_building1)
scene.collection.objects.link(ob_building3)
scene.collection.objects.link(ob_chimney)
scene.collection.objects.link(ob_dumpster)
scene.collection.objects.link(ob_cardboardbox)
scene.collection.objects.link(ob_custodianroom)
scene.collection.objects.link(ob_csgbox3d)
scene.collection.objects.link(ob_csgbox3d2)
scene.collection.objects.link(ob_csgbox3d5)
scene.collection.objects.link(ob_csgbox3d4)
scene.collection.objects.link(ob_csgbox3d3)
scene.collection.objects.link(ob_csgcylinder3d)

# ---- scene / render settings (as saved in the file)
scene.frame_start = 1; scene.frame_end = 250; scene.frame_set(1)
scene.render.engine = 'BLENDER_EEVEE_NEXT'
bpy.context.view_layer.update()

# ---- added for rendering (the .blend has no active camera and no usable light): camera, sun
cam_auto = bpy.data.cameras.new('AutoCamera')
cam_auto.lens = 50.0
cam_auto.sensor_width = 36.0
cam_auto.clip_end = 3300.47
ob_auto_camera = bpy.data.objects.new('AutoCamera', cam_auto)
scene.collection.objects.link(ob_auto_camera)
ob_auto_camera.location = (193.274, -213.928, 166.449)
ob_auto_camera.rotation_euler = (1.09748, -7.21219e-08, 0.694738)
scene.camera = ob_auto_camera
light_auto_sun = bpy.data.lights.new('AutoSun', 'SUN')
light_auto_sun.energy = 3.0
light_auto_sun.angle = 0.0523599
ob_auto_sun = bpy.data.objects.new('AutoSun', light_auto_sun)
scene.collection.objects.link(ob_auto_sun)
ob_auto_sun.rotation_euler = (0.872665, 0.174533, 0.523599)
bpy.context.view_layer.update()
